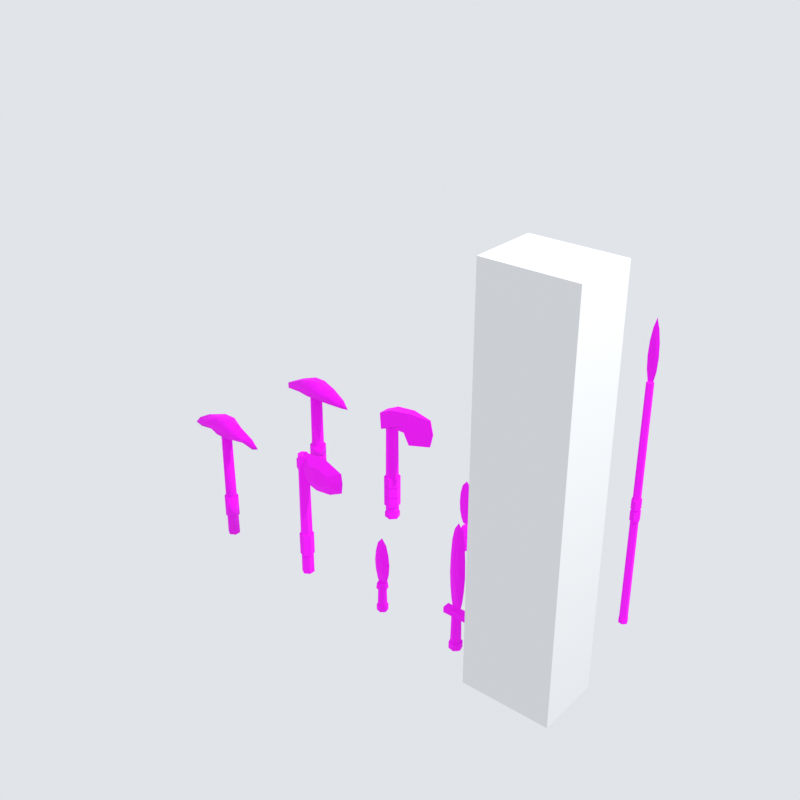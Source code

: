 # Source: weapons_reauthor.blend  (saved by Blender 5.1.30; exported with 4.5.12 LTS)
import bpy
from mathutils import Matrix  # noqa: F401  (used for matrix-valued properties, if any)

bpy.ops.wm.read_factory_settings(use_empty=True)
scene = bpy.context.scene
scene.name = 'Scene'

# ---- collections
col_collection = bpy.data.collections.new('Collection'); scene.collection.children.link(col_collection)
col_blockout = bpy.data.collections.new('Blockout'); scene.collection.children.link(col_blockout)
col_lowpoly = bpy.data.collections.new('LowPoly'); scene.collection.children.link(col_lowpoly)
col_export = bpy.data.collections.new('Export'); scene.collection.children.link(col_export)
col_ref = bpy.data.collections.new('Ref'); scene.collection.children.link(col_ref)

# ---- images (referenced by path relative to the original .blend; pixels are not part of the script)
import os
ASSET_DIR = os.environ.get("B2B_ASSET_DIR", "")  # directory of the original .blend (textures are referenced by path, not embedded)
HERE = os.path.dirname(os.path.abspath(__file__))  # packed textures are extracted next to this script under _unpacked/

def load_image(name, relpath, width, height, colorspace="sRGB"):
    """Load a texture the original file referenced (path relative to the .blend, or extracted next to this script)."""
    p = next((c for c in (os.path.join(HERE, relpath), os.path.join(ASSET_DIR, relpath)) if relpath and os.path.exists(c)), "")
    if p:
        img = bpy.data.images.load(p, check_existing=True)
        img.name = name
    else:  # same state as the original file: an image datablock whose file is absent (Cycles renders it pink)
        img = bpy.data.images.new(name, width, height)
        img.source = "FILE"
        img.filepath = "//" + (relpath or name)
    img.colorspace_settings.name = colorspace
    return img
img_weapon_palette_png = load_image('weapon_palette.png', 'weapon_palette.png', 1024, 1024, 'sRGB')

# ---- materials (node trees are filled in below, after node groups)
mat_weaponpalette = bpy.data.materials.new('WeaponPalette')

# ---- material node trees
mat_weaponpalette.use_nodes = True; mat_weaponpalette.node_tree.nodes.clear()
_N = mat_weaponpalette.node_tree.nodes; _L = mat_weaponpalette.node_tree.links
n0 = _N.new('ShaderNodeBsdfPrincipled'); n0.name = 'Principled BSDF'; n0.location = (-200, 100)
n0.inputs[2].default_value = 1.0
n1 = _N.new('ShaderNodeOutputMaterial'); n1.name = 'Material Output'; n1.location = (200, 100)
n2 = _N.new('ShaderNodeTexImage'); n2.name = 'Image Texture'; n2.location = (0, 0)
n2.image = img_weapon_palette_png
n2.interpolation = 'Closest'
_L.new(n0.outputs[0], n1.inputs[0])
_L.new(n2.outputs[0], n0.inputs[0])
n1.is_active_output = True

# ---- world
world_world = bpy.data.worlds.new('World'); scene.world = world_world
world_world.use_nodes = True; world_world.node_tree.nodes.clear()
_N = world_world.node_tree.nodes; _L = world_world.node_tree.links
n0 = _N.new('ShaderNodeOutputWorld'); n0.name = 'World Output'; n0.location = (200, 100)
n1 = _N.new('ShaderNodeBackground'); n1.name = 'Background'; n1.location = (-200, 100)
n1.inputs[0].default_value = (0.75, 0.78, 0.82, 1.0)
_L.new(n1.outputs[0], n0.inputs[0])
n0.is_active_output = True
world_world.color = (0.05088, 0.05088, 0.05088)
world_world.sun_shadow_jitter_overblur = 0.0

# ---- cameras
cam_camera = bpy.data.cameras.new('Camera')
cam_camera.clip_end = 100.0
cam_camera.ortho_scale = 7.314

# ---- lights
light_light = bpy.data.lights.new('Light', 'POINT')
light_light.energy = 1000.0
light_light.shadow_soft_size = 0.1

# ---- meshes
me_wpn_pickaxe_stone_01 = bpy.data.meshes.new('wpn_pickaxe_stone_01')
me_wpn_pickaxe_stone_01.from_pydata([(0.0, 0.0294, -0.155), (0.0, 0.0252, 0.465), (0.02546, 0.0147, -0.155), (0.02182, 0.0126, 0.465), (0.02546, -0.0147, -0.155), (0.02182, -0.0126, 0.465), (0.0, -0.0294, -0.155), (0.0, -0.0252, 0.465), (-0.02546, -0.0147, -0.155), (-0.02182, -0.0126, 0.465), (-0.02546, 0.0147, -0.155), (-0.02182, 0.0126, 0.465), (-0.009723, 0.03143, -0.055), (-0.009723, 0.03143, 0.055), (0.02236, 0.02414, -0.055), (0.02236, 0.02414, 0.055), (0.03208, -0.007295, -0.055), (0.03208, -0.007295, 0.055), (0.009723, -0.03143, -0.055), (0.009723, -0.03143, 0.055), (-0.02236, -0.02414, -0.055), (-0.02236, -0.02414, 0.055), (-0.03208, 0.007295, -0.055), (-0.03208, 0.007295, 0.055), (-0.21, 0.0, 0.38), (-0.1708, -0.008582, 0.3984), (-0.1725, -0.001512, 0.3713), (-0.1701, 0.01587, 0.396), (-0.1748, -0.00364, 0.4186), (-0.1082, -0.02855, 0.4181), (-0.1004, 5.568e-05, 0.3784), (-0.1062, 0.02433, 0.4133), (-0.1086, -0.0007261, 0.4548), (-0.03, -0.03, 0.47), (-0.03, -0.03, 0.386), (-0.03, 0.03, 0.386), (-0.03, 0.03, 0.47), (0.21, 0.0, 0.38), (0.1746, -0.0112, 0.3992), (0.175, -0.003101, 0.3682), (0.1704, 0.01117, 0.3939), (0.1776, -0.0007899, 0.4195), (0.0995, -0.02818, 0.414), (0.1106, -0.002168, 0.3799), (0.1049, 0.02362, 0.4138), (0.1053, 0.003405, 0.4522), (0.03, -0.03, 0.47), (0.03, -0.03, 0.386), (0.03, 0.03, 0.386), (0.03, 0.03, 0.47)], [], [(0, 1, 3, 2), (2, 3, 5, 4), (12, 13, 15, 14), (4, 5, 7, 6), (6, 7, 9, 8), (3, 1, 11, 9, 7, 5), (8, 9, 11, 10), (16, 17, 19, 18), (14, 15, 17, 16), (10, 11, 1, 0), (0, 2, 4, 6, 8, 10), (18, 19, 21, 20), (17, 15, 13, 23, 21, 19), (20, 21, 23, 22), (22, 23, 13, 12), (18, 20, 22, 12, 14, 16), (30, 29, 25, 26), (33, 36, 32, 29), (35, 34, 30, 31), (29, 32, 28, 25), (47, 46, 33, 34), (49, 48, 35, 36), (46, 49, 36, 33), (48, 47, 34, 35), (26, 25, 24), (27, 26, 24), (28, 27, 24), (25, 28, 24), (39, 37, 38), (40, 37, 39), (41, 37, 40), (38, 37, 41), (42, 38, 41, 45), (44, 40, 39, 43), (45, 41, 40, 44), (43, 39, 38, 42), (46, 42, 45, 49), (48, 44, 43, 47), (49, 45, 44, 48), (47, 43, 42, 46), (31, 30, 26, 27), (34, 33, 29, 30), (36, 35, 31, 32), (32, 31, 27, 28)])
me_wpn_pickaxe_stone_01.polygons.foreach_set('use_smooth', [True] * 44)
_k = set([(0, 1), (0, 2), (0, 10), (1, 3), (1, 11), (2, 3), (2, 4), (3, 5), (4, 5), (4, 6), (5, 7), (6, 7), (6, 8), (7, 9), (8, 9), (8, 10), (9, 11), (10, 11), (12, 13), (12, 14), (12, 22), (13, 15), (13, 23), (14, 15), (14, 16), (15, 17), (16, 17), (16, 18), (17, 19), (18, 19), (18, 20), (19, 21), (20, 21), (20, 22), (21, 23), (22, 23), (24, 25), (24, 26), (24, 27), (24, 28), (25, 26), (25, 28), (25, 29), (26, 27), (26, 30), (27, 28), (27, 31), (28, 32), (29, 30), (29, 32), (29, 33), (30, 31), (30, 34), (31, 32), (31, 35), (32, 36), (33, 34), (33, 36), (33, 46), (34, 35), (34, 47), (35, 36), (35, 48), (36, 49), (37, 38), (37, 39), (37, 40), (37, 41), (38, 39), (38, 41), (38, 42), (39, 40), (39, 43), (40, 41), (40, 44), (41, 45), (42, 43), (42, 45), (42, 46), (43, 44), (43, 47), (44, 45), (44, 48), (45, 49), (46, 47), (46, 49), (47, 48), (48, 49)])
me_wpn_pickaxe_stone_01.attributes.new('sharp_edge', 'BOOLEAN', 'EDGE').data.foreach_set('value', [ (min(e.vertices), max(e.vertices)) in _k for e in me_wpn_pickaxe_stone_01.edges])
_uv = me_wpn_pickaxe_stone_01.uv_layers.new(name='UVMap')
_uv.uv.foreach_set('vector', [0.0352, 0.0352, 0.0352, 0.0352, 0.0352, 0.0352, 0.0352, 0.0352, 0.0352, 0.0352, 0.0352, 0.0352, 0.0352, 0.0352, 0.0352, 0.0352, 0.1602, 0.0352, 0.1602, 0.0352, 0.1602, 0.0352, 0.1602, 0.0352, 0.0352, 0.0352, 0.0352, 0.0352, 0.0352, 0.0352, 0.0352, 0.0352, 0.0352, 0.0352, 0.0352, 0.0352, 0.0352, 0.0352, 0.0352, 0.0352, 0.0352, 0.0352, 0.0352, 0.0352, 0.0352, 0.0352, 0.0352, 0.0352, 0.0352, 0.0352, 0.0352, 0.0352, 0.0352, 0.0352, 0.0352, 0.0352, 0.0352, 0.0352, 0.0352, 0.0352, 0.1602, 0.0352, 0.1602, 0.0352, 0.1602, 0.0352, 0.1602, 0.0352, 0.1602, 0.0352, 0.1602, 0.0352, 0.1602, 0.0352, 0.1602, 0.0352, 0.0352, 0.0352, 0.0352, 0.0352, 0.0352, 0.0352, 0.0352, 0.0352, 0.0352, 0.0352, 0.0352, 0.0352, 0.0352, 0.0352, 0.0352, 0.0352, 0.0352, 0.0352, 0.0352, 0.0352, 0.1602, 0.0352, 0.1602, 0.0352, 0.1602, 0.0352, 0.1602, 0.0352, 0.1602, 0.0352, 0.1602, 0.0352, 0.1602, 0.0352, 0.1602, 0.0352, 0.1602, 0.0352, 0.1602, 0.0352, 0.1602, 0.0352, 0.1602, 0.0352, 0.1602, 0.0352, 0.1602, 0.0352, 0.1602, 0.0352, 0.1602, 0.0352, 0.1602, 0.0352, 0.1602, 0.0352, 0.1602, 0.0352, 0.1602, 0.0352, 0.1602, 0.0352, 0.1602, 0.0352, 0.1602, 0.0352, 0.1602, 0.0352, 0.91, 0.04, 0.91, 0.04, 0.91, 0.04, 0.91, 0.04, 0.79, 0.04, 0.79, 0.04, 0.79, 0.04, 0.79, 0.04, 0.91, 0.04, 0.91, 0.04, 0.91, 0.04, 0.91, 0.04, 0.79, 0.04, 0.79, 0.04, 0.79, 0.04, 0.79, 0.04, 0.79, 0.04, 0.79, 0.04, 0.79, 0.04, 0.79, 0.04, 0.79, 0.04, 0.79, 0.04, 0.79, 0.04, 0.79, 0.04, 0.79, 0.04, 0.79, 0.04, 0.79, 0.04, 0.79, 0.04, 0.91, 0.04, 0.91, 0.04, 0.91, 0.04, 0.91, 0.04, 0.54, 0.04, 0.54, 0.04, 0.54, 0.04, 0.54, 0.04, 0.54, 0.04, 0.54, 0.04, 0.54, 0.04, 0.54, 0.04, 0.54, 0.04, 0.54, 0.04, 0.54, 0.04, 0.54, 0.04, 0.54, 0.04, 0.54, 0.04, 0.54, 0.04, 0.54, 0.04, 0.54, 0.04, 0.54, 0.04, 0.54, 0.04, 0.54, 0.04, 0.54, 0.04, 0.54, 0.04, 0.54, 0.04, 0.54, 0.04, 0.79, 0.04, 0.79, 0.04, 0.79, 0.04, 0.79, 0.04, 0.91, 0.04, 0.91, 0.04, 0.91, 0.04, 0.91, 0.04, 0.79, 0.04, 0.79, 0.04, 0.79, 0.04, 0.79, 0.04, 0.91, 0.04, 0.91, 0.04, 0.91, 0.04, 0.91, 0.04, 0.79, 0.04, 0.79, 0.04, 0.79, 0.04, 0.79, 0.04, 0.91, 0.04, 0.91, 0.04, 0.91, 0.04, 0.91, 0.04, 0.79, 0.04, 0.79, 0.04, 0.79, 0.04, 0.79, 0.04, 0.79, 0.04, 0.79, 0.04, 0.79, 0.04, 0.79, 0.04, 0.91, 0.04, 0.91, 0.04, 0.91, 0.04, 0.91, 0.04, 0.79, 0.04, 0.79, 0.04, 0.79, 0.04, 0.79, 0.04, 0.79, 0.04, 0.79, 0.04, 0.79, 0.04, 0.79, 0.04, 0.79, 0.04, 0.79, 0.04, 0.79, 0.04, 0.79, 0.04])
me_wpn_pickaxe_stone_01.materials.append(mat_weaponpalette)
me_wpn_pickaxe_stone_01.update()
me_wpn_pickaxe_iron_01 = bpy.data.meshes.new('wpn_pickaxe_iron_01')
me_wpn_pickaxe_iron_01.from_pydata([(-0.194, -0.0025, 0.371), (-0.194, -0.0025, 0.341), (0.0, 0.034, -0.15), (0.0, 0.03, 0.43), (0.02944, 0.017, -0.15), (0.02598, 0.015, 0.43), (0.02944, -0.017, -0.15), (0.02598, -0.015, 0.43), (0.0, -0.034, -0.15), (0.0, -0.03, 0.43), (-0.02944, -0.017, -0.15), (-0.02598, -0.015, 0.43), (-0.02944, 0.017, -0.15), (-0.02598, 0.015, 0.43), (-0.01212, 0.03917, -0.081), (-0.01212, 0.03917, -0.029), (0.02786, 0.03008, -0.081), (0.02786, 0.03008, -0.029), (0.03998, -0.009091, -0.081), (0.03998, -0.009091, -0.029), (0.01212, -0.03917, -0.081), (0.01212, -0.03917, -0.029), (-0.02786, -0.03008, -0.081), (-0.02786, -0.03008, -0.029), (-0.03998, 0.009091, -0.081), (-0.03998, 0.009091, -0.029), (-0.01212, 0.03917, -0.026), (-0.01212, 0.03917, 0.026), (0.02786, 0.03008, -0.026), (0.02786, 0.03008, 0.026), (0.03998, -0.009091, -0.026), (0.03998, -0.009091, 0.026), (0.01212, -0.03917, -0.026), (0.01212, -0.03917, 0.026), (-0.02786, -0.03008, -0.026), (-0.02786, -0.03008, 0.026), (-0.03998, 0.009091, -0.026), (-0.03998, 0.009091, 0.026), (-0.01212, 0.03917, 0.029), (-0.01212, 0.03917, 0.081), (0.02786, 0.03008, 0.029), (0.02786, 0.03008, 0.081), (0.03998, -0.009091, 0.029), (0.03998, -0.009091, 0.081), (0.01212, -0.03917, 0.029), (0.01212, -0.03917, 0.081), (-0.02786, -0.03008, 0.029), (-0.02786, -0.03008, 0.081), (-0.03998, 0.009091, 0.029), (-0.03998, 0.009091, 0.081), (-0.01123, 0.0363, -0.15), (-0.01123, 0.0363, -0.122), (0.02582, 0.02788, -0.15), (0.02582, 0.02788, -0.122), (0.03705, -0.008426, -0.15), (0.03705, -0.008426, -0.122), (0.01123, -0.0363, -0.15), (0.01123, -0.0363, -0.122), (-0.02582, -0.02788, -0.15), (-0.02582, -0.02788, -0.122), (-0.03705, 0.008426, -0.15), (-0.03705, 0.008426, -0.122), (-0.194, 0.0025, 0.341), (-0.194, 0.0025, 0.371), (-0.16, -0.011, 0.388), (-0.16, -0.011, 0.348), (-0.16, 0.011, 0.348), (-0.16, 0.011, 0.388), (-0.1, -0.021, 0.416), (-0.1, -0.021, 0.356), (-0.1, 0.021, 0.356), (-0.1, 0.021, 0.416), (0.215, 0.0, 0.348), (0.18, -0.01, 0.384), (0.18, -0.01, 0.348), (0.18, 0.01, 0.348), (0.18, 0.01, 0.384), (0.105, -0.022, 0.42), (0.105, -0.022, 0.352), (0.105, 0.022, 0.352), (0.105, 0.022, 0.42), (-0.03, -0.034, 0.438), (-0.03, -0.034, 0.358), (-0.03, 0.034, 0.358), (-0.03, 0.034, 0.438), (0.03, -0.034, 0.438), (0.03, -0.034, 0.358), (0.03, 0.034, 0.358), (0.03, 0.034, 0.438)], [], [(80, 76, 75, 79), (64, 67, 63, 0), (2, 3, 5, 4), (54, 55, 57, 56), (69, 68, 64, 65), (4, 5, 7, 6), (26, 27, 29, 28), (14, 15, 17, 16), (6, 7, 9, 8), (38, 39, 41, 40), (52, 53, 55, 54), (8, 9, 11, 10), (5, 3, 13, 11, 9, 7), (50, 51, 53, 52), (10, 11, 13, 12), (18, 19, 21, 20), (16, 17, 19, 18), (12, 13, 3, 2), (2, 4, 6, 8, 10, 12), (20, 21, 23, 22), (19, 17, 15, 25, 23, 21), (65, 64, 0, 1), (22, 23, 25, 24), (30, 31, 33, 32), (28, 29, 31, 30), (24, 25, 15, 14), (20, 22, 24, 14, 16, 18), (32, 33, 35, 34), (29, 27, 37, 35, 33, 31), (87, 79, 78, 86), (34, 35, 37, 36), (42, 43, 45, 44), (40, 41, 43, 42), (36, 37, 27, 26), (30, 32, 34, 36, 26, 28), (44, 45, 47, 46), (83, 82, 69, 70), (40, 42, 44, 46, 48, 38), (46, 47, 49, 48), (74, 72, 73), (77, 73, 76, 80), (48, 49, 39, 38), (45, 43, 41, 39, 49, 47), (56, 57, 59, 58), (88, 87, 83, 84), (54, 56, 58, 60, 50, 52), (58, 59, 61, 60), (81, 84, 71, 68), (86, 85, 81, 82), (60, 61, 51, 50), (57, 55, 53, 51, 61, 59), (66, 65, 1, 62), (68, 71, 67, 64), (71, 70, 66, 67), (73, 72, 76), (75, 72, 74), (79, 75, 74, 78), (85, 77, 80, 88), (88, 80, 79, 87), (63, 62, 1, 0), (70, 69, 65, 66), (67, 66, 62, 63), (82, 81, 68, 69), (84, 83, 70, 71), (76, 72, 75), (78, 74, 73, 77), (86, 78, 77, 85), (85, 88, 84, 81), (87, 86, 82, 83)])
me_wpn_pickaxe_iron_01.polygons.foreach_set('use_smooth', [True] * 69)
_k = set([(0, 1), (0, 63), (0, 64), (1, 62), (1, 65), (2, 3), (2, 4), (2, 12), (3, 5), (3, 13), (4, 5), (4, 6), (5, 7), (6, 7), (6, 8), (7, 9), (8, 9), (8, 10), (9, 11), (10, 11), (10, 12), (11, 13), (12, 13), (14, 15), (14, 16), (14, 24), (15, 17), (15, 25), (16, 17), (16, 18), (17, 19), (18, 19), (18, 20), (19, 21), (20, 21), (20, 22), (21, 23), (22, 23), (22, 24), (23, 25), (24, 25), (26, 27), (26, 28), (26, 36), (27, 29), (27, 37), (28, 29), (28, 30), (29, 31), (30, 31), (30, 32), (31, 33), (32, 33), (32, 34), (33, 35), (34, 35), (34, 36), (35, 37), (36, 37), (38, 39), (38, 40), (38, 48), (39, 41), (39, 49), (40, 41), (40, 42), (41, 43), (42, 43), (42, 44), (43, 45), (44, 45), (44, 46), (45, 47), (46, 47), (46, 48), (47, 49), (48, 49), (50, 51), (50, 52), (50, 60), (51, 53), (51, 61), (52, 53), (52, 54), (53, 55), (54, 55), (54, 56), (55, 57), (56, 57), (56, 58), (57, 59), (58, 59), (58, 60), (59, 61), (60, 61), (62, 63), (62, 66), (63, 67), (64, 65), (64, 67), (64, 68), (65, 66), (65, 69), (66, 67), (66, 70), (67, 71), (68, 69), (68, 71), (68, 81), (69, 70), (69, 82), (70, 71), (70, 83), (71, 84), (72, 73), (72, 74), (72, 75), (72, 76), (73, 74), (73, 76), (73, 77), (74, 75), (74, 78), (75, 76), (75, 79), (76, 80), (77, 78), (77, 80), (77, 85), (78, 79), (78, 86), (79, 80), (79, 87), (80, 88), (81, 82), (81, 84), (81, 85), (82, 83), (82, 86), (83, 84), (83, 87), (84, 88), (85, 86), (85, 88), (86, 87), (87, 88)])
me_wpn_pickaxe_iron_01.attributes.new('sharp_edge', 'BOOLEAN', 'EDGE').data.foreach_set('value', [ (min(e.vertices), max(e.vertices)) in _k for e in me_wpn_pickaxe_iron_01.edges])
_uv = me_wpn_pickaxe_iron_01.uv_layers.new(name='UVMap')
_uv.uv.foreach_set('vector', [0.41, 0.04, 0.41, 0.04, 0.41, 0.04, 0.41, 0.04, 0.54, 0.04, 0.54, 0.04, 0.54, 0.04, 0.54, 0.04, 0.4102, 0.0352, 0.4102, 0.0352, 0.4102, 0.0352, 0.4102, 0.0352, 0.1875, 0.1406, 0.1875, 0.1406, 0.1875, 0.1406, 0.1875, 0.1406, 0.41, 0.04, 0.41, 0.04, 0.41, 0.04, 0.41, 0.04, 0.4102, 0.0352, 0.4102, 0.0352, 0.4102, 0.0352, 0.4102, 0.0352, 0.1602, 0.0352, 0.1602, 0.0352, 0.1602, 0.0352, 0.1602, 0.0352, 0.1602, 0.0352, 0.1602, 0.0352, 0.1602, 0.0352, 0.1602, 0.0352, 0.4102, 0.0352, 0.4102, 0.0352, 0.4102, 0.0352, 0.4102, 0.0352, 0.1602, 0.0352, 0.1602, 0.0352, 0.1602, 0.0352, 0.1602, 0.0352, 0.1875, 0.1406, 0.1875, 0.1406, 0.1875, 0.1406, 0.1875, 0.1406, 0.4102, 0.0352, 0.4102, 0.0352, 0.4102, 0.0352, 0.4102, 0.0352, 0.4102, 0.0352, 0.4102, 0.0352, 0.4102, 0.0352, 0.4102, 0.0352, 0.4102, 0.0352, 0.4102, 0.0352, 0.1875, 0.1406, 0.1875, 0.1406, 0.1875, 0.1406, 0.1875, 0.1406, 0.4102, 0.0352, 0.4102, 0.0352, 0.4102, 0.0352, 0.4102, 0.0352, 0.1602, 0.0352, 0.1602, 0.0352, 0.1602, 0.0352, 0.1602, 0.0352, 0.1602, 0.0352, 0.1602, 0.0352, 0.1602, 0.0352, 0.1602, 0.0352, 0.4102, 0.0352, 0.4102, 0.0352, 0.4102, 0.0352, 0.4102, 0.0352, 0.4102, 0.0352, 0.4102, 0.0352, 0.4102, 0.0352, 0.4102, 0.0352, 0.4102, 0.0352, 0.4102, 0.0352, 0.1602, 0.0352, 0.1602, 0.0352, 0.1602, 0.0352, 0.1602, 0.0352, 0.1602, 0.0352, 0.1602, 0.0352, 0.1602, 0.0352, 0.1602, 0.0352, 0.1602, 0.0352, 0.1602, 0.0352, 0.54, 0.04, 0.54, 0.04, 0.54, 0.04, 0.54, 0.04, 0.1602, 0.0352, 0.1602, 0.0352, 0.1602, 0.0352, 0.1602, 0.0352, 0.1602, 0.0352, 0.1602, 0.0352, 0.1602, 0.0352, 0.1602, 0.0352, 0.1602, 0.0352, 0.1602, 0.0352, 0.1602, 0.0352, 0.1602, 0.0352, 0.1602, 0.0352, 0.1602, 0.0352, 0.1602, 0.0352, 0.1602, 0.0352, 0.1602, 0.0352, 0.1602, 0.0352, 0.1602, 0.0352, 0.1602, 0.0352, 0.1602, 0.0352, 0.1602, 0.0352, 0.1602, 0.0352, 0.1602, 0.0352, 0.1602, 0.0352, 0.1602, 0.0352, 0.1602, 0.0352, 0.1602, 0.0352, 0.1602, 0.0352, 0.1602, 0.0352, 0.1602, 0.0352, 0.1602, 0.0352, 0.41, 0.04, 0.41, 0.04, 0.41, 0.04, 0.41, 0.04, 0.1602, 0.0352, 0.1602, 0.0352, 0.1602, 0.0352, 0.1602, 0.0352, 0.1602, 0.0352, 0.1602, 0.0352, 0.1602, 0.0352, 0.1602, 0.0352, 0.1602, 0.0352, 0.1602, 0.0352, 0.1602, 0.0352, 0.1602, 0.0352, 0.1602, 0.0352, 0.1602, 0.0352, 0.1602, 0.0352, 0.1602, 0.0352, 0.1602, 0.0352, 0.1602, 0.0352, 0.1602, 0.0352, 0.1602, 0.0352, 0.1602, 0.0352, 0.1602, 0.0352, 0.1602, 0.0352, 0.1602, 0.0352, 0.1602, 0.0352, 0.1602, 0.0352, 0.41, 0.04, 0.41, 0.04, 0.41, 0.04, 0.41, 0.04, 0.1602, 0.0352, 0.1602, 0.0352, 0.1602, 0.0352, 0.1602, 0.0352, 0.1602, 0.0352, 0.1602, 0.0352, 0.1602, 0.0352, 0.1602, 0.0352, 0.1602, 0.0352, 0.1602, 0.0352, 0.54, 0.04, 0.54, 0.04, 0.54, 0.04, 0.41, 0.04, 0.41, 0.04, 0.41, 0.04, 0.41, 0.04, 0.1602, 0.0352, 0.1602, 0.0352, 0.1602, 0.0352, 0.1602, 0.0352, 0.1602, 0.0352, 0.1602, 0.0352, 0.1602, 0.0352, 0.1602, 0.0352, 0.1602, 0.0352, 0.1602, 0.0352, 0.1875, 0.1406, 0.1875, 0.1406, 0.1875, 0.1406, 0.1875, 0.1406, 0.41, 0.04, 0.41, 0.04, 0.41, 0.04, 0.41, 0.04, 0.1875, 0.1406, 0.1875, 0.1406, 0.1875, 0.1406, 0.1875, 0.1406, 0.1875, 0.1406, 0.1875, 0.1406, 0.1875, 0.1406, 0.1875, 0.1406, 0.1875, 0.1406, 0.1875, 0.1406, 0.41, 0.04, 0.41, 0.04, 0.41, 0.04, 0.41, 0.04, 0.41, 0.04, 0.41, 0.04, 0.41, 0.04, 0.41, 0.04, 0.1875, 0.1406, 0.1875, 0.1406, 0.1875, 0.1406, 0.1875, 0.1406, 0.1875, 0.1406, 0.1875, 0.1406, 0.1875, 0.1406, 0.1875, 0.1406, 0.1875, 0.1406, 0.1875, 0.1406, 0.54, 0.04, 0.54, 0.04, 0.54, 0.04, 0.54, 0.04, 0.41, 0.04, 0.41, 0.04, 0.41, 0.04, 0.41, 0.04, 0.41, 0.04, 0.41, 0.04, 0.41, 0.04, 0.41, 0.04, 0.54, 0.04, 0.54, 0.04, 0.54, 0.04, 0.54, 0.04, 0.54, 0.04, 0.54, 0.04, 0.41, 0.04, 0.41, 0.04, 0.41, 0.04, 0.41, 0.04, 0.41, 0.04, 0.41, 0.04, 0.41, 0.04, 0.41, 0.04, 0.41, 0.04, 0.41, 0.04, 0.41, 0.04, 0.41, 0.04, 0.54, 0.04, 0.54, 0.04, 0.54, 0.04, 0.54, 0.04, 0.41, 0.04, 0.41, 0.04, 0.41, 0.04, 0.41, 0.04, 0.54, 0.04, 0.54, 0.04, 0.54, 0.04, 0.54, 0.04, 0.41, 0.04, 0.41, 0.04, 0.41, 0.04, 0.41, 0.04, 0.41, 0.04, 0.41, 0.04, 0.41, 0.04, 0.41, 0.04, 0.54, 0.04, 0.54, 0.04, 0.54, 0.04, 0.41, 0.04, 0.41, 0.04, 0.41, 0.04, 0.41, 0.04, 0.41, 0.04, 0.41, 0.04, 0.41, 0.04, 0.41, 0.04, 0.41, 0.04, 0.41, 0.04, 0.41, 0.04, 0.41, 0.04, 0.41, 0.04, 0.41, 0.04, 0.41, 0.04, 0.41, 0.04])
me_wpn_pickaxe_iron_01.materials.append(mat_weaponpalette)
me_wpn_pickaxe_iron_01.update()
me_wpn_axe_stone_01 = bpy.data.meshes.new('wpn_axe_stone_01')
me_wpn_axe_stone_01.from_pydata([(0.2244, 0.0, 0.4474), (0.2306, 0.0, 0.399), (0.0, 0.0294, -0.155), (0.0, 0.0252, 0.465), (0.02546, 0.0147, -0.155), (0.02182, 0.0126, 0.465), (0.02546, -0.0147, -0.155), (0.02182, -0.0126, 0.465), (0.0, -0.0294, -0.155), (0.0, -0.0252, 0.465), (-0.02546, -0.0147, -0.155), (-0.02182, -0.0126, 0.465), (-0.02546, 0.0147, -0.155), (-0.02182, 0.0126, 0.465), (-0.009723, 0.03143, -0.055), (-0.009723, 0.03143, 0.055), (0.02236, 0.02414, -0.055), (0.02236, 0.02414, 0.055), (0.03208, -0.007295, -0.055), (0.03208, -0.007295, 0.055), (0.009723, -0.03143, -0.055), (0.009723, -0.03143, 0.055), (-0.02236, -0.02414, -0.055), (-0.02236, -0.02414, 0.055), (-0.03208, 0.007295, -0.055), (-0.03208, 0.007295, 0.055), (0.2244, 0.0, 0.3506), (0.154, 0.0, 0.3154), (0.0748, 0.0, 0.3066), (-0.0044, 0.0, 0.3286), (-0.044, 0.0, 0.3814), (-0.044, 0.0, 0.4254), (0.0132, 0.0, 0.4782), (0.1276, 0.0, 0.487), (0.1535, 0.02544, 0.4178), (0.1545, 0.02393, 0.3988), (0.1516, 0.0222, 0.3768), (0.1226, 0.02248, 0.3579), (0.08685, 0.02265, 0.3592), (0.0498, 0.027, 0.3677), (0.03447, 0.02715, 0.3899), (0.03073, 0.02353, 0.4129), (0.05716, 0.02363, 0.4315), (0.1134, 0.02507, 0.4359), (0.09768, 0.02728, 0.3981), (0.1557, -0.02439, 0.4194), (0.1544, -0.02619, 0.3954), (0.156, -0.02562, 0.3762), (0.1236, -0.0257, 0.3606), (0.08946, -0.02599, 0.3583), (0.05227, -0.02266, 0.367), (0.03554, -0.0221, 0.3891), (0.03124, -0.02328, 0.4098), (0.05721, -0.02707, 0.4341), (0.1123, -0.02425, 0.44), (0.09768, -0.02728, 0.3981)], [], [(30, 31, 41, 40), (27, 28, 38, 37), (2, 3, 5, 4), (1, 26, 36, 35), (34, 35, 44), (4, 5, 7, 6), (26, 27, 37, 36), (14, 15, 17, 16), (6, 7, 9, 8), (31, 32, 42, 41), (28, 29, 39, 38), (8, 9, 11, 10), (5, 3, 13, 11, 9, 7), (33, 0, 34, 43), (10, 11, 13, 12), (18, 19, 21, 20), (16, 17, 19, 18), (12, 13, 3, 2), (2, 4, 6, 8, 10, 12), (20, 21, 23, 22), (19, 17, 15, 25, 23, 21), (0, 1, 35, 34), (22, 23, 25, 24), (32, 33, 43, 42), (29, 30, 40, 39), (24, 25, 15, 14), (20, 22, 24, 14, 16, 18), (35, 36, 44), (36, 37, 44), (37, 38, 44), (38, 39, 44), (39, 40, 44), (40, 41, 44), (41, 42, 44), (42, 43, 44), (43, 34, 44), (1, 0, 45, 46), (26, 1, 46, 47), (27, 26, 47, 48), (28, 27, 48, 49), (29, 28, 49, 50), (30, 29, 50, 51), (31, 30, 51, 52), (32, 31, 52, 53), (33, 32, 53, 54), (0, 33, 54, 45), (46, 45, 55), (47, 46, 55), (48, 47, 55), (49, 48, 55), (50, 49, 55), (51, 50, 55), (52, 51, 55), (53, 52, 55), (54, 53, 55), (45, 54, 55)])
_uv = me_wpn_axe_stone_01.uv_layers.new(name='UVMap')
_uv.uv.foreach_set('vector', [0.7852, 0.0352, 0.7852, 0.0352, 0.7852, 0.0352, 0.7852, 0.0352, 0.9102, 0.0352, 0.9102, 0.0352, 0.9102, 0.0352, 0.9102, 0.0352, 0.0352, 0.0352, 0.0352, 0.0352, 0.0352, 0.0352, 0.0352, 0.0352, 0.5352, 0.0352, 0.5352, 0.0352, 0.5352, 0.0352, 0.5352, 0.0352, 0.7852, 0.0352, 0.7852, 0.0352, 0.7852, 0.0352, 0.0352, 0.0352, 0.0352, 0.0352, 0.0352, 0.0352, 0.0352, 0.0352, 0.5352, 0.0352, 0.5352, 0.0352, 0.5352, 0.0352, 0.5352, 0.0352, 0.1602, 0.0352, 0.1602, 0.0352, 0.1602, 0.0352, 0.1602, 0.0352, 0.0352, 0.0352, 0.0352, 0.0352, 0.0352, 0.0352, 0.0352, 0.0352, 0.7852, 0.0352, 0.7852, 0.0352, 0.7852, 0.0352, 0.7852, 0.0352, 0.7852, 0.0352, 0.7852, 0.0352, 0.7852, 0.0352, 0.7852, 0.0352, 0.0352, 0.0352, 0.0352, 0.0352, 0.0352, 0.0352, 0.0352, 0.0352, 0.0352, 0.0352, 0.0352, 0.0352, 0.0352, 0.0352, 0.0352, 0.0352, 0.0352, 0.0352, 0.0352, 0.0352, 0.7852, 0.0352, 0.7852, 0.0352, 0.7852, 0.0352, 0.7852, 0.0352, 0.0352, 0.0352, 0.0352, 0.0352, 0.0352, 0.0352, 0.0352, 0.0352, 0.1602, 0.0352, 0.1602, 0.0352, 0.1602, 0.0352, 0.1602, 0.0352, 0.1602, 0.0352, 0.1602, 0.0352, 0.1602, 0.0352, 0.1602, 0.0352, 0.0352, 0.0352, 0.0352, 0.0352, 0.0352, 0.0352, 0.0352, 0.0352, 0.0352, 0.0352, 0.0352, 0.0352, 0.0352, 0.0352, 0.0352, 0.0352, 0.0352, 0.0352, 0.0352, 0.0352, 0.1602, 0.0352, 0.1602, 0.0352, 0.1602, 0.0352, 0.1602, 0.0352, 0.1602, 0.0352, 0.1602, 0.0352, 0.1602, 0.0352, 0.1602, 0.0352, 0.1602, 0.0352, 0.1602, 0.0352, 0.5352, 0.0352, 0.5352, 0.0352, 0.5352, 0.0352, 0.5352, 0.0352, 0.1602, 0.0352, 0.1602, 0.0352, 0.1602, 0.0352, 0.1602, 0.0352, 0.7852, 0.0352, 0.7852, 0.0352, 0.7852, 0.0352, 0.7852, 0.0352, 0.7852, 0.0352, 0.7852, 0.0352, 0.7852, 0.0352, 0.7852, 0.0352, 0.1602, 0.0352, 0.1602, 0.0352, 0.1602, 0.0352, 0.1602, 0.0352, 0.1602, 0.0352, 0.1602, 0.0352, 0.1602, 0.0352, 0.1602, 0.0352, 0.1602, 0.0352, 0.1602, 0.0352, 0.7852, 0.0352, 0.7852, 0.0352, 0.7852, 0.0352, 0.7852, 0.0352, 0.7852, 0.0352, 0.7852, 0.0352, 0.7852, 0.0352, 0.7852, 0.0352, 0.7852, 0.0352, 0.7852, 0.0352, 0.7852, 0.0352, 0.7852, 0.0352, 0.7852, 0.0352, 0.7852, 0.0352, 0.7852, 0.0352, 0.7852, 0.0352, 0.7852, 0.0352, 0.7852, 0.0352, 0.7852, 0.0352, 0.7852, 0.0352, 0.7852, 0.0352, 0.7852, 0.0352, 0.7852, 0.0352, 0.7852, 0.0352, 0.7852, 0.0352, 0.7852, 0.0352, 0.7852, 0.0352, 0.5352, 0.0352, 0.5352, 0.0352, 0.5352, 0.0352, 0.5352, 0.0352, 0.5352, 0.0352, 0.5352, 0.0352, 0.5352, 0.0352, 0.5352, 0.0352, 0.5352, 0.0352, 0.5352, 0.0352, 0.5352, 0.0352, 0.5352, 0.0352, 0.9102, 0.0352, 0.9102, 0.0352, 0.9102, 0.0352, 0.9102, 0.0352, 0.7852, 0.0352, 0.7852, 0.0352, 0.7852, 0.0352, 0.7852, 0.0352, 0.7852, 0.0352, 0.7852, 0.0352, 0.7852, 0.0352, 0.7852, 0.0352, 0.7852, 0.0352, 0.7852, 0.0352, 0.7852, 0.0352, 0.7852, 0.0352, 0.7852, 0.0352, 0.7852, 0.0352, 0.7852, 0.0352, 0.7852, 0.0352, 0.7852, 0.0352, 0.7852, 0.0352, 0.7852, 0.0352, 0.7852, 0.0352, 0.7852, 0.0352, 0.7852, 0.0352, 0.7852, 0.0352, 0.7852, 0.0352, 0.7852, 0.0352, 0.7852, 0.0352, 0.7852, 0.0352, 0.7852, 0.0352, 0.7852, 0.0352, 0.7852, 0.0352, 0.7852, 0.0352, 0.7852, 0.0352, 0.7852, 0.0352, 0.7852, 0.0352, 0.7852, 0.0352, 0.7852, 0.0352, 0.7852, 0.0352, 0.7852, 0.0352, 0.7852, 0.0352, 0.7852, 0.0352, 0.7852, 0.0352, 0.7852, 0.0352, 0.7852, 0.0352, 0.7852, 0.0352, 0.7852, 0.0352, 0.7852, 0.0352, 0.7852, 0.0352, 0.7852, 0.0352, 0.7852, 0.0352, 0.7852, 0.0352, 0.7852, 0.0352, 0.7852, 0.0352, 0.7852, 0.0352, 0.7852, 0.0352])
me_wpn_axe_stone_01.materials.append(mat_weaponpalette)
me_wpn_axe_stone_01.update()
me_wpn_knife_stone_01 = bpy.data.meshes.new('wpn_knife_stone_01')
me_wpn_knife_stone_01.from_pydata([(0.0234, 0.0, 0.28), (0.0, 0.0, 0.31), (0.0, 0.022, -0.065), (0.0, 0.019, 0.065), (0.01905, 0.011, -0.065), (0.01645, 0.0095, 0.065), (0.01905, -0.011, -0.065), (0.01645, -0.0095, 0.065), (0.0, -0.022, -0.065), (0.0, -0.019, 0.065), (-0.01905, -0.011, -0.065), (-0.01645, -0.0095, 0.065), (-0.01905, 0.011, -0.065), (-0.01645, 0.0095, 0.065), (-0.007684, 0.02484, -0.062), (-0.007684, 0.02484, -0.032), (0.01767, 0.01907, -0.062), (0.01767, 0.01907, -0.032), (0.02535, -0.005765, -0.062), (0.02535, -0.005765, -0.032), (0.007684, -0.02484, -0.062), (0.007684, -0.02484, -0.032), (-0.01767, -0.01907, -0.062), (-0.01767, -0.01907, -0.032), (-0.02535, 0.005765, -0.062), (-0.02535, 0.005765, -0.032), (-0.007979, 0.02579, 0.053), (-0.007092, 0.02293, 0.081), (0.01835, 0.01981, 0.053), (0.01631, 0.01761, 0.081), (0.02633, -0.005987, 0.053), (0.0234, -0.005322, 0.081), (0.007979, -0.02579, 0.053), (0.007092, -0.02293, 0.081), (-0.01835, -0.01981, 0.053), (-0.01631, -0.01761, 0.081), (-0.02633, 0.005987, 0.053), (-0.0234, 0.005322, 0.081), (0.0351, 0.0, 0.235), (0.04056, 0.0, 0.185), (0.03744, 0.0, 0.14), (0.02808, 0.0, 0.1), (0.02, 0.0, 0.077), (-0.02, 0.0, 0.077), (-0.02808, 0.0, 0.1), (-0.03744, 0.0, 0.14), (-0.04056, 0.0, 0.185), (-0.0351, 0.0, 0.235), (-0.0234, 0.0, 0.28), (-0.0002229, 0.0177, 0.2417), (0.009667, 0.01635, 0.2278), (0.01327, 0.01652, 0.2076), (0.01841, 0.01521, 0.1818), (0.01381, 0.01677, 0.1672), (0.00965, 0.01786, 0.1506), (0.007272, 0.01463, 0.1373), (-0.008822, 0.01424, 0.1366), (-0.01324, 0.01412, 0.1447), (-0.01589, 0.01737, 0.1643), (-0.01695, 0.016, 0.1861), (-0.01398, 0.01511, 0.2072), (-0.007499, 0.01736, 0.2317), (0.0, 0.018, 0.185), (0.0009725, -0.01708, 0.2398), (0.008841, -0.01493, 0.2243), (0.01428, -0.01645, 0.2103), (0.01918, -0.018, 0.1878), (0.01437, -0.01612, 0.168), (0.01404, -0.01771, 0.1459), (0.007158, -0.01692, 0.1386), (-0.008484, -0.01414, 0.1351), (-0.01059, -0.01701, 0.1437), (-0.01759, -0.01481, 0.1612), (-0.01854, -0.01621, 0.1855), (-0.01619, -0.01748, 0.2094), (-0.009155, -0.01632, 0.2247), (0.0, -0.018, 0.185)], [], [(43, 44, 57, 56), (46, 47, 60, 59), (2, 3, 5, 4), (40, 41, 54, 53), (0, 38, 51, 50), (4, 5, 7, 6), (26, 27, 29, 28), (14, 15, 17, 16), (6, 7, 9, 8), (38, 39, 52, 51), (39, 40, 53, 52), (8, 9, 11, 10), (5, 3, 13, 11, 9, 7), (42, 43, 56, 55), (10, 11, 13, 12), (18, 19, 21, 20), (16, 17, 19, 18), (12, 13, 3, 2), (2, 4, 6, 8, 10, 12), (20, 21, 23, 22), (19, 17, 15, 25, 23, 21), (45, 46, 59, 58), (22, 23, 25, 24), (30, 31, 33, 32), (28, 29, 31, 30), (24, 25, 15, 14), (20, 22, 24, 14, 16, 18), (32, 33, 35, 34), (29, 27, 37, 35, 33, 31), (1, 0, 50, 49), (34, 35, 37, 36), (44, 45, 58, 57), (41, 42, 55, 54), (36, 37, 27, 26), (30, 32, 34, 36, 26, 28), (47, 48, 61, 60), (48, 1, 49, 61), (49, 50, 62), (50, 51, 62), (51, 52, 62), (52, 53, 62), (53, 54, 62), (54, 55, 62), (55, 56, 62), (56, 57, 62), (57, 58, 62), (58, 59, 62), (59, 60, 62), (60, 61, 62), (61, 49, 62), (0, 1, 63, 64), (38, 0, 64, 65), (39, 38, 65, 66), (40, 39, 66, 67), (41, 40, 67, 68), (42, 41, 68, 69), (43, 42, 69, 70), (44, 43, 70, 71), (45, 44, 71, 72), (46, 45, 72, 73), (47, 46, 73, 74), (48, 47, 74, 75), (1, 48, 75, 63), (64, 63, 76), (65, 64, 76), (66, 65, 76), (67, 66, 76), (68, 67, 76), (69, 68, 76), (70, 69, 76), (71, 70, 76), (72, 71, 76), (73, 72, 76), (74, 73, 76), (75, 74, 76), (63, 75, 76)])
_uv = me_wpn_knife_stone_01.uv_layers.new(name='UVMap')
_uv.uv.foreach_set('vector', [0.7852, 0.0352, 0.7852, 0.0352, 0.7852, 0.0352, 0.7852, 0.0352, 0.5352, 0.0352, 0.5352, 0.0352, 0.5352, 0.0352, 0.5352, 0.0352, 0.0352, 0.0352, 0.0352, 0.0352, 0.0352, 0.0352, 0.0352, 0.0352, 0.7852, 0.0352, 0.7852, 0.0352, 0.7852, 0.0352, 0.7852, 0.0352, 0.7852, 0.0352, 0.7852, 0.0352, 0.7852, 0.0352, 0.7852, 0.0352, 0.0352, 0.0352, 0.0352, 0.0352, 0.0352, 0.0352, 0.0352, 0.0352, 0.1602, 0.0352, 0.1602, 0.0352, 0.1602, 0.0352, 0.1602, 0.0352, 0.1602, 0.0352, 0.1602, 0.0352, 0.1602, 0.0352, 0.1602, 0.0352, 0.0352, 0.0352, 0.0352, 0.0352, 0.0352, 0.0352, 0.0352, 0.0352, 0.5352, 0.0352, 0.5352, 0.0352, 0.5352, 0.0352, 0.5352, 0.0352, 0.5352, 0.0352, 0.5352, 0.0352, 0.5352, 0.0352, 0.5352, 0.0352, 0.0352, 0.0352, 0.0352, 0.0352, 0.0352, 0.0352, 0.0352, 0.0352, 0.0352, 0.0352, 0.0352, 0.0352, 0.0352, 0.0352, 0.0352, 0.0352, 0.0352, 0.0352, 0.0352, 0.0352, 0.7852, 0.0352, 0.7852, 0.0352, 0.7852, 0.0352, 0.7852, 0.0352, 0.0352, 0.0352, 0.0352, 0.0352, 0.0352, 0.0352, 0.0352, 0.0352, 0.1602, 0.0352, 0.1602, 0.0352, 0.1602, 0.0352, 0.1602, 0.0352, 0.1602, 0.0352, 0.1602, 0.0352, 0.1602, 0.0352, 0.1602, 0.0352, 0.0352, 0.0352, 0.0352, 0.0352, 0.0352, 0.0352, 0.0352, 0.0352, 0.0352, 0.0352, 0.0352, 0.0352, 0.0352, 0.0352, 0.0352, 0.0352, 0.0352, 0.0352, 0.0352, 0.0352, 0.1602, 0.0352, 0.1602, 0.0352, 0.1602, 0.0352, 0.1602, 0.0352, 0.1602, 0.0352, 0.1602, 0.0352, 0.1602, 0.0352, 0.1602, 0.0352, 0.1602, 0.0352, 0.1602, 0.0352, 0.5352, 0.0352, 0.5352, 0.0352, 0.5352, 0.0352, 0.5352, 0.0352, 0.1602, 0.0352, 0.1602, 0.0352, 0.1602, 0.0352, 0.1602, 0.0352, 0.1602, 0.0352, 0.1602, 0.0352, 0.1602, 0.0352, 0.1602, 0.0352, 0.1602, 0.0352, 0.1602, 0.0352, 0.1602, 0.0352, 0.1602, 0.0352, 0.1602, 0.0352, 0.1602, 0.0352, 0.1602, 0.0352, 0.1602, 0.0352, 0.1602, 0.0352, 0.1602, 0.0352, 0.1602, 0.0352, 0.1602, 0.0352, 0.1602, 0.0352, 0.1602, 0.0352, 0.1602, 0.0352, 0.1602, 0.0352, 0.1602, 0.0352, 0.1602, 0.0352, 0.1602, 0.0352, 0.1602, 0.0352, 0.1602, 0.0352, 0.1602, 0.0352, 0.1602, 0.0352, 0.1602, 0.0352, 0.7852, 0.0352, 0.7852, 0.0352, 0.7852, 0.0352, 0.7852, 0.0352, 0.1602, 0.0352, 0.1602, 0.0352, 0.1602, 0.0352, 0.1602, 0.0352, 0.5352, 0.0352, 0.5352, 0.0352, 0.5352, 0.0352, 0.5352, 0.0352, 0.7852, 0.0352, 0.7852, 0.0352, 0.7852, 0.0352, 0.7852, 0.0352, 0.1602, 0.0352, 0.1602, 0.0352, 0.1602, 0.0352, 0.1602, 0.0352, 0.1602, 0.0352, 0.1602, 0.0352, 0.1602, 0.0352, 0.1602, 0.0352, 0.1602, 0.0352, 0.1602, 0.0352, 0.7852, 0.0352, 0.7852, 0.0352, 0.7852, 0.0352, 0.7852, 0.0352, 0.5352, 0.0352, 0.5352, 0.0352, 0.5352, 0.0352, 0.5352, 0.0352, 0.7852, 0.0352, 0.7852, 0.0352, 0.7852, 0.0352, 0.7852, 0.0352, 0.7852, 0.0352, 0.7852, 0.0352, 0.7852, 0.0352, 0.7852, 0.0352, 0.7852, 0.0352, 0.7852, 0.0352, 0.7852, 0.0352, 0.7852, 0.0352, 0.7852, 0.0352, 0.7852, 0.0352, 0.7852, 0.0352, 0.7852, 0.0352, 0.7852, 0.0352, 0.7852, 0.0352, 0.7852, 0.0352, 0.7852, 0.0352, 0.7852, 0.0352, 0.7852, 0.0352, 0.7852, 0.0352, 0.7852, 0.0352, 0.7852, 0.0352, 0.7852, 0.0352, 0.7852, 0.0352, 0.7852, 0.0352, 0.7852, 0.0352, 0.7852, 0.0352, 0.7852, 0.0352, 0.7852, 0.0352, 0.7852, 0.0352, 0.7852, 0.0352, 0.7852, 0.0352, 0.7852, 0.0352, 0.7852, 0.0352, 0.7852, 0.0352, 0.7852, 0.0352, 0.7852, 0.0352, 0.7852, 0.0352, 0.7852, 0.0352, 0.7852, 0.0352, 0.7852, 0.0352, 0.7852, 0.0352, 0.7852, 0.0352, 0.7852, 0.0352, 0.5352, 0.0352, 0.5352, 0.0352, 0.5352, 0.0352, 0.5352, 0.0352, 0.5352, 0.0352, 0.5352, 0.0352, 0.5352, 0.0352, 0.5352, 0.0352, 0.5352, 0.0352, 0.5352, 0.0352, 0.5352, 0.0352, 0.5352, 0.0352, 0.7852, 0.0352, 0.7852, 0.0352, 0.7852, 0.0352, 0.7852, 0.0352, 0.7852, 0.0352, 0.7852, 0.0352, 0.7852, 0.0352, 0.7852, 0.0352, 0.7852, 0.0352, 0.7852, 0.0352, 0.7852, 0.0352, 0.7852, 0.0352, 0.5352, 0.0352, 0.5352, 0.0352, 0.5352, 0.0352, 0.5352, 0.0352, 0.5352, 0.0352, 0.5352, 0.0352, 0.5352, 0.0352, 0.5352, 0.0352, 0.5352, 0.0352, 0.5352, 0.0352, 0.5352, 0.0352, 0.5352, 0.0352, 0.7852, 0.0352, 0.7852, 0.0352, 0.7852, 0.0352, 0.7852, 0.0352, 0.7852, 0.0352, 0.7852, 0.0352, 0.7852, 0.0352, 0.7852, 0.0352, 0.7852, 0.0352, 0.7852, 0.0352, 0.7852, 0.0352, 0.7852, 0.0352, 0.7852, 0.0352, 0.7852, 0.0352, 0.7852, 0.0352, 0.7852, 0.0352, 0.7852, 0.0352, 0.7852, 0.0352, 0.7852, 0.0352, 0.7852, 0.0352, 0.7852, 0.0352, 0.7852, 0.0352, 0.7852, 0.0352, 0.7852, 0.0352, 0.7852, 0.0352, 0.7852, 0.0352, 0.7852, 0.0352, 0.7852, 0.0352, 0.7852, 0.0352, 0.7852, 0.0352, 0.7852, 0.0352, 0.7852, 0.0352, 0.7852, 0.0352, 0.7852, 0.0352, 0.7852, 0.0352, 0.7852, 0.0352, 0.7852, 0.0352, 0.7852, 0.0352, 0.7852, 0.0352, 0.7852, 0.0352, 0.7852, 0.0352, 0.7852, 0.0352, 0.7852, 0.0352, 0.7852, 0.0352, 0.7852, 0.0352, 0.7852, 0.0352, 0.7852, 0.0352])
me_wpn_knife_stone_01.materials.append(mat_weaponpalette)
me_wpn_knife_stone_01.update()
me_wpn_sword_stone_01 = bpy.data.meshes.new('wpn_sword_stone_01')
me_wpn_sword_stone_01.from_pydata([(-0.055, -0.017, 0.083), (-0.055, -0.017, 0.111), (0.0, 0.024, -0.085), (0.0, 0.021, 0.085), (0.02078, 0.012, -0.085), (0.01819, 0.0105, 0.085), (0.02078, -0.012, -0.085), (0.01819, -0.0105, 0.085), (0.0, -0.024, -0.085), (0.0, -0.021, 0.085), (-0.02078, -0.012, -0.085), (-0.01819, -0.0105, 0.085), (-0.02078, 0.012, -0.085), (-0.01819, 0.0105, 0.085), (-0.008866, 0.02866, -0.081), (-0.008866, 0.02866, -0.049), (0.02039, 0.02201, -0.081), (0.02039, 0.02201, -0.049), (0.02925, -0.006652, -0.081), (0.02925, -0.006652, -0.049), (0.008866, -0.02866, -0.081), (0.008866, -0.02866, -0.049), (-0.02039, -0.02201, -0.081), (-0.02039, -0.02201, -0.049), (-0.02925, 0.006652, -0.081), (-0.02925, 0.006652, -0.049), (-0.055, 0.017, 0.083), (-0.055, 0.017, 0.111), (0.055, -0.017, 0.083), (0.055, -0.017, 0.111), (0.055, 0.017, 0.083), (0.055, 0.017, 0.111), (0.0, 0.0, 0.535), (0.02028, 0.0, 0.5), (0.0312, 0.0, 0.445), (0.03666, 0.0, 0.365), (0.03822, 0.0, 0.285), (0.03432, 0.0, 0.215), (0.02808, 0.0, 0.16), (0.01872, 0.0, 0.113), (-0.01872, 0.0, 0.113), (-0.02808, 0.0, 0.16), (-0.03432, 0.0, 0.215), (-0.03822, 0.0, 0.285), (-0.03666, 0.0, 0.365), (-0.0312, 0.0, 0.445), (-0.02028, 0.0, 0.5), (0.001988, 0.01657, 0.4207), (0.006569, 0.01469, 0.401), (0.01324, 0.01377, 0.3711), (0.01514, 0.01482, 0.3352), (0.01383, 0.01584, 0.2971), (0.01405, 0.01594, 0.2691), (0.01113, 0.01613, 0.2393), (0.00828, 0.01548, 0.2237), (-0.005659, 0.01604, 0.2207), (-0.01241, 0.01564, 0.2444), (-0.01528, 0.0149, 0.2649), (-0.01503, 0.01479, 0.3021), (-0.01473, 0.01371, 0.3348), (-0.01393, 0.01378, 0.378), (-0.01032, 0.01316, 0.3961), (0.0, 0.017, 0.315), (-0.00105, -0.01372, 0.4169), (0.007726, -0.01585, 0.3988), (0.01219, -0.0148, 0.3776), (0.01427, -0.01386, 0.3341), (0.01702, -0.01605, 0.3045), (0.01463, -0.01463, 0.2732), (0.01388, -0.0131, 0.2404), (0.005784, -0.01691, 0.2212), (-0.006414, -0.01311, 0.224), (-0.01037, -0.01485, 0.2482), (-0.01213, -0.01562, 0.2715), (-0.01383, -0.01623, 0.3), (-0.01738, -0.01621, 0.3377), (-0.01107, -0.01614, 0.3793), (-0.01037, -0.01632, 0.4004), (0.0, -0.017, 0.315)], [], [(32, 33, 48, 47), (28, 29, 1, 0), (2, 3, 5, 4), (26, 27, 31, 30), (36, 37, 52, 51), (4, 5, 7, 6), (30, 31, 29, 28), (14, 15, 17, 16), (6, 7, 9, 8), (33, 34, 49, 48), (26, 30, 28, 0), (8, 9, 11, 10), (5, 3, 13, 11, 9, 7), (35, 36, 51, 50), (10, 11, 13, 12), (18, 19, 21, 20), (16, 17, 19, 18), (12, 13, 3, 2), (2, 4, 6, 8, 10, 12), (20, 21, 23, 22), (19, 17, 15, 25, 23, 21), (0, 1, 27, 26), (22, 23, 25, 24), (34, 35, 50, 49), (31, 27, 1, 29), (24, 25, 15, 14), (20, 22, 24, 14, 16, 18), (37, 38, 53, 52), (38, 39, 54, 53), (39, 40, 55, 54), (40, 41, 56, 55), (41, 42, 57, 56), (42, 43, 58, 57), (43, 44, 59, 58), (44, 45, 60, 59), (45, 46, 61, 60), (46, 32, 47, 61), (47, 48, 62), (48, 49, 62), (49, 50, 62), (50, 51, 62), (51, 52, 62), (52, 53, 62), (53, 54, 62), (54, 55, 62), (55, 56, 62), (56, 57, 62), (57, 58, 62), (58, 59, 62), (59, 60, 62), (60, 61, 62), (61, 47, 62), (33, 32, 63, 64), (34, 33, 64, 65), (35, 34, 65, 66), (36, 35, 66, 67), (37, 36, 67, 68), (38, 37, 68, 69), (39, 38, 69, 70), (40, 39, 70, 71), (41, 40, 71, 72), (42, 41, 72, 73), (43, 42, 73, 74), (44, 43, 74, 75), (45, 44, 75, 76), (46, 45, 76, 77), (32, 46, 77, 63), (64, 63, 78), (65, 64, 78), (66, 65, 78), (67, 66, 78), (68, 67, 78), (69, 68, 78), (70, 69, 78), (71, 70, 78), (72, 71, 78), (73, 72, 78), (74, 73, 78), (75, 74, 78), (76, 75, 78), (77, 76, 78), (63, 77, 78)])
_uv = me_wpn_sword_stone_01.uv_layers.new(name='UVMap')
_uv.uv.foreach_set('vector', [0.7852, 0.0352, 0.7852, 0.0352, 0.7852, 0.0352, 0.7852, 0.0352, 0.1602, 0.0352, 0.1602, 0.0352, 0.1602, 0.0352, 0.1602, 0.0352, 0.0352, 0.0352, 0.0352, 0.0352, 0.0352, 0.0352, 0.0352, 0.0352, 0.1602, 0.0352, 0.1602, 0.0352, 0.1602, 0.0352, 0.1602, 0.0352, 0.5352, 0.0352, 0.5352, 0.0352, 0.5352, 0.0352, 0.5352, 0.0352, 0.0352, 0.0352, 0.0352, 0.0352, 0.0352, 0.0352, 0.0352, 0.0352, 0.1602, 0.0352, 0.1602, 0.0352, 0.1602, 0.0352, 0.1602, 0.0352, 0.1602, 0.0352, 0.1602, 0.0352, 0.1602, 0.0352, 0.1602, 0.0352, 0.0352, 0.0352, 0.0352, 0.0352, 0.0352, 0.0352, 0.0352, 0.0352, 0.7852, 0.0352, 0.7852, 0.0352, 0.7852, 0.0352, 0.7852, 0.0352, 0.1602, 0.0352, 0.1602, 0.0352, 0.1602, 0.0352, 0.1602, 0.0352, 0.0352, 0.0352, 0.0352, 0.0352, 0.0352, 0.0352, 0.0352, 0.0352, 0.0352, 0.0352, 0.0352, 0.0352, 0.0352, 0.0352, 0.0352, 0.0352, 0.0352, 0.0352, 0.0352, 0.0352, 0.5352, 0.0352, 0.5352, 0.0352, 0.5352, 0.0352, 0.5352, 0.0352, 0.0352, 0.0352, 0.0352, 0.0352, 0.0352, 0.0352, 0.0352, 0.0352, 0.1602, 0.0352, 0.1602, 0.0352, 0.1602, 0.0352, 0.1602, 0.0352, 0.1602, 0.0352, 0.1602, 0.0352, 0.1602, 0.0352, 0.1602, 0.0352, 0.0352, 0.0352, 0.0352, 0.0352, 0.0352, 0.0352, 0.0352, 0.0352, 0.0352, 0.0352, 0.0352, 0.0352, 0.0352, 0.0352, 0.0352, 0.0352, 0.0352, 0.0352, 0.0352, 0.0352, 0.1602, 0.0352, 0.1602, 0.0352, 0.1602, 0.0352, 0.1602, 0.0352, 0.1602, 0.0352, 0.1602, 0.0352, 0.1602, 0.0352, 0.1602, 0.0352, 0.1602, 0.0352, 0.1602, 0.0352, 0.1602, 0.0352, 0.1602, 0.0352, 0.1602, 0.0352, 0.1602, 0.0352, 0.1602, 0.0352, 0.1602, 0.0352, 0.1602, 0.0352, 0.1602, 0.0352, 0.5352, 0.0352, 0.5352, 0.0352, 0.5352, 0.0352, 0.5352, 0.0352, 0.1602, 0.0352, 0.1602, 0.0352, 0.1602, 0.0352, 0.1602, 0.0352, 0.1602, 0.0352, 0.1602, 0.0352, 0.1602, 0.0352, 0.1602, 0.0352, 0.1602, 0.0352, 0.1602, 0.0352, 0.1602, 0.0352, 0.1602, 0.0352, 0.1602, 0.0352, 0.1602, 0.0352, 0.5352, 0.0352, 0.5352, 0.0352, 0.5352, 0.0352, 0.5352, 0.0352, 0.7852, 0.0352, 0.7852, 0.0352, 0.7852, 0.0352, 0.7852, 0.0352, 0.7852, 0.0352, 0.7852, 0.0352, 0.7852, 0.0352, 0.7852, 0.0352, 0.7852, 0.0352, 0.7852, 0.0352, 0.7852, 0.0352, 0.7852, 0.0352, 0.5352, 0.0352, 0.5352, 0.0352, 0.5352, 0.0352, 0.5352, 0.0352, 0.5352, 0.0352, 0.5352, 0.0352, 0.5352, 0.0352, 0.5352, 0.0352, 0.5352, 0.0352, 0.5352, 0.0352, 0.5352, 0.0352, 0.5352, 0.0352, 0.5352, 0.0352, 0.5352, 0.0352, 0.5352, 0.0352, 0.5352, 0.0352, 0.7852, 0.0352, 0.7852, 0.0352, 0.7852, 0.0352, 0.7852, 0.0352, 0.7852, 0.0352, 0.7852, 0.0352, 0.7852, 0.0352, 0.7852, 0.0352, 0.7852, 0.0352, 0.7852, 0.0352, 0.7852, 0.0352, 0.7852, 0.0352, 0.7852, 0.0352, 0.7852, 0.0352, 0.7852, 0.0352, 0.7852, 0.0352, 0.7852, 0.0352, 0.7852, 0.0352, 0.7852, 0.0352, 0.7852, 0.0352, 0.7852, 0.0352, 0.7852, 0.0352, 0.7852, 0.0352, 0.7852, 0.0352, 0.7852, 0.0352, 0.7852, 0.0352, 0.7852, 0.0352, 0.7852, 0.0352, 0.7852, 0.0352, 0.7852, 0.0352, 0.7852, 0.0352, 0.7852, 0.0352, 0.7852, 0.0352, 0.7852, 0.0352, 0.7852, 0.0352, 0.7852, 0.0352, 0.7852, 0.0352, 0.7852, 0.0352, 0.7852, 0.0352, 0.7852, 0.0352, 0.7852, 0.0352, 0.7852, 0.0352, 0.7852, 0.0352, 0.7852, 0.0352, 0.7852, 0.0352, 0.7852, 0.0352, 0.7852, 0.0352, 0.7852, 0.0352, 0.7852, 0.0352, 0.7852, 0.0352, 0.7852, 0.0352, 0.7852, 0.0352, 0.7852, 0.0352, 0.7852, 0.0352, 0.7852, 0.0352, 0.7852, 0.0352, 0.7852, 0.0352, 0.7852, 0.0352, 0.7852, 0.0352, 0.7852, 0.0352, 0.7852, 0.0352, 0.5352, 0.0352, 0.5352, 0.0352, 0.5352, 0.0352, 0.5352, 0.0352, 0.5352, 0.0352, 0.5352, 0.0352, 0.5352, 0.0352, 0.5352, 0.0352, 0.5352, 0.0352, 0.5352, 0.0352, 0.5352, 0.0352, 0.5352, 0.0352, 0.5352, 0.0352, 0.5352, 0.0352, 0.5352, 0.0352, 0.5352, 0.0352, 0.7852, 0.0352, 0.7852, 0.0352, 0.7852, 0.0352, 0.7852, 0.0352, 0.7852, 0.0352, 0.7852, 0.0352, 0.7852, 0.0352, 0.7852, 0.0352, 0.7852, 0.0352, 0.7852, 0.0352, 0.7852, 0.0352, 0.7852, 0.0352, 0.5352, 0.0352, 0.5352, 0.0352, 0.5352, 0.0352, 0.5352, 0.0352, 0.5352, 0.0352, 0.5352, 0.0352, 0.5352, 0.0352, 0.5352, 0.0352, 0.5352, 0.0352, 0.5352, 0.0352, 0.5352, 0.0352, 0.5352, 0.0352, 0.5352, 0.0352, 0.5352, 0.0352, 0.5352, 0.0352, 0.5352, 0.0352, 0.7852, 0.0352, 0.7852, 0.0352, 0.7852, 0.0352, 0.7852, 0.0352, 0.7852, 0.0352, 0.7852, 0.0352, 0.7852, 0.0352, 0.7852, 0.0352, 0.7852, 0.0352, 0.7852, 0.0352, 0.7852, 0.0352, 0.7852, 0.0352, 0.7852, 0.0352, 0.7852, 0.0352, 0.7852, 0.0352, 0.7852, 0.0352, 0.7852, 0.0352, 0.7852, 0.0352, 0.7852, 0.0352, 0.7852, 0.0352, 0.7852, 0.0352, 0.7852, 0.0352, 0.7852, 0.0352, 0.7852, 0.0352, 0.7852, 0.0352, 0.7852, 0.0352, 0.7852, 0.0352, 0.7852, 0.0352, 0.7852, 0.0352, 0.7852, 0.0352, 0.7852, 0.0352, 0.7852, 0.0352, 0.7852, 0.0352, 0.7852, 0.0352, 0.7852, 0.0352, 0.7852, 0.0352, 0.7852, 0.0352, 0.7852, 0.0352, 0.7852, 0.0352, 0.7852, 0.0352, 0.7852, 0.0352, 0.7852, 0.0352, 0.7852, 0.0352, 0.7852, 0.0352, 0.7852, 0.0352, 0.7852, 0.0352, 0.7852, 0.0352, 0.7852, 0.0352, 0.7852, 0.0352, 0.7852, 0.0352, 0.7852, 0.0352, 0.7852, 0.0352, 0.7852, 0.0352])
me_wpn_sword_stone_01.materials.append(mat_weaponpalette)
me_wpn_sword_stone_01.update()
me_wpn_spear_stone_01 = bpy.data.meshes.new('wpn_spear_stone_01')
me_wpn_spear_stone_01.from_pydata([(0.0, 0.0, 0.82), (0.016, 0.0, 0.78), (0.0, 0.023, -0.58), (0.0, 0.019, 0.57), (0.01992, 0.0115, -0.58), (0.01645, 0.0095, 0.57), (0.01992, -0.0115, -0.58), (0.01645, -0.0095, 0.57), (0.0, -0.023, -0.58), (0.0, -0.019, 0.57), (-0.01992, -0.0115, -0.58), (-0.01645, -0.0095, 0.57), (-0.01992, 0.0115, -0.58), (-0.01645, 0.0095, 0.57), (-0.007979, 0.02579, -0.05), (-0.007979, 0.02579, 0.05), (0.01835, 0.01981, -0.05), (0.01835, 0.01981, 0.05), (0.02633, -0.005987, -0.05), (0.02633, -0.005987, 0.05), (0.007979, -0.02579, -0.05), (0.007979, -0.02579, 0.05), (-0.01835, -0.01981, -0.05), (-0.01835, -0.01981, 0.05), (-0.02633, 0.005987, -0.05), (-0.02633, 0.005987, 0.05), (0.026, 0.0, 0.73), (0.03, 0.0, 0.675), (0.026, 0.0, 0.62), (0.016, 0.0, 0.57), (-0.016, 0.0, 0.57), (-0.026, 0.0, 0.62), (-0.03, 0.0, 0.675), (-0.026, 0.0, 0.73), (-0.016, 0.0, 0.78), (-0.001951, 0.01257, 0.7467), (0.007455, 0.01145, 0.7285), (0.009847, 0.01159, 0.7105), (0.01356, 0.01155, 0.6844), (0.01106, 0.01265, 0.6574), (0.008705, 0.01108, 0.6315), (-0.004961, 0.01179, 0.634), (-0.0116, 0.01482, 0.6567), (-0.01376, 0.01334, 0.6808), (-0.01073, 0.01435, 0.712), (-0.007298, 0.01435, 0.729), (0.0, 0.015, 0.69), (0.001956, -0.01206, 0.746), (0.008193, -0.01413, 0.7326), (0.01211, -0.01422, 0.7102), (0.01316, -0.01483, 0.6809), (0.01026, -0.01342, 0.6565), (0.007307, -0.01115, 0.6375), (-0.004814, -0.01184, 0.6387), (-0.01169, -0.0125, 0.6552), (-0.01242, -0.01463, 0.6845), (-0.01215, -0.01259, 0.7118), (-0.005939, -0.0134, 0.7282), (0.0, -0.015, 0.69)], [], [(30, 31, 42, 41), (27, 28, 39, 38), (2, 3, 5, 4), (1, 26, 37, 36), (34, 0, 35, 45), (4, 5, 7, 6), (26, 27, 38, 37), (14, 15, 17, 16), (6, 7, 9, 8), (31, 32, 43, 42), (28, 29, 40, 39), (8, 9, 11, 10), (5, 3, 13, 11, 9, 7), (33, 34, 45, 44), (10, 11, 13, 12), (18, 19, 21, 20), (16, 17, 19, 18), (12, 13, 3, 2), (2, 4, 6, 8, 10, 12), (20, 21, 23, 22), (19, 17, 15, 25, 23, 21), (0, 1, 36, 35), (22, 23, 25, 24), (32, 33, 44, 43), (29, 30, 41, 40), (24, 25, 15, 14), (20, 22, 24, 14, 16, 18), (35, 36, 46), (36, 37, 46), (37, 38, 46), (38, 39, 46), (39, 40, 46), (40, 41, 46), (41, 42, 46), (42, 43, 46), (43, 44, 46), (44, 45, 46), (45, 35, 46), (1, 0, 47, 48), (26, 1, 48, 49), (27, 26, 49, 50), (28, 27, 50, 51), (29, 28, 51, 52), (30, 29, 52, 53), (31, 30, 53, 54), (32, 31, 54, 55), (33, 32, 55, 56), (34, 33, 56, 57), (0, 34, 57, 47), (48, 47, 58), (49, 48, 58), (50, 49, 58), (51, 50, 58), (52, 51, 58), (53, 52, 58), (54, 53, 58), (55, 54, 58), (56, 55, 58), (57, 56, 58), (47, 57, 58)])
_uv = me_wpn_spear_stone_01.uv_layers.new(name='UVMap')
_uv.uv.foreach_set('vector', [0.7852, 0.0352, 0.7852, 0.0352, 0.7852, 0.0352, 0.7852, 0.0352, 0.5352, 0.0352, 0.5352, 0.0352, 0.5352, 0.0352, 0.5352, 0.0352, 0.0352, 0.0352, 0.0352, 0.0352, 0.0352, 0.0352, 0.0352, 0.0352, 0.7852, 0.0352, 0.7852, 0.0352, 0.7852, 0.0352, 0.7852, 0.0352, 0.7852, 0.0352, 0.7852, 0.0352, 0.7852, 0.0352, 0.7852, 0.0352, 0.0352, 0.0352, 0.0352, 0.0352, 0.0352, 0.0352, 0.0352, 0.0352, 0.5352, 0.0352, 0.5352, 0.0352, 0.5352, 0.0352, 0.5352, 0.0352, 0.1602, 0.0352, 0.1602, 0.0352, 0.1602, 0.0352, 0.1602, 0.0352, 0.0352, 0.0352, 0.0352, 0.0352, 0.0352, 0.0352, 0.0352, 0.0352, 0.5352, 0.0352, 0.5352, 0.0352, 0.5352, 0.0352, 0.5352, 0.0352, 0.7852, 0.0352, 0.7852, 0.0352, 0.7852, 0.0352, 0.7852, 0.0352, 0.0352, 0.0352, 0.0352, 0.0352, 0.0352, 0.0352, 0.0352, 0.0352, 0.0352, 0.0352, 0.0352, 0.0352, 0.0352, 0.0352, 0.0352, 0.0352, 0.0352, 0.0352, 0.0352, 0.0352, 0.7852, 0.0352, 0.7852, 0.0352, 0.7852, 0.0352, 0.7852, 0.0352, 0.0352, 0.0352, 0.0352, 0.0352, 0.0352, 0.0352, 0.0352, 0.0352, 0.1602, 0.0352, 0.1602, 0.0352, 0.1602, 0.0352, 0.1602, 0.0352, 0.1602, 0.0352, 0.1602, 0.0352, 0.1602, 0.0352, 0.1602, 0.0352, 0.0352, 0.0352, 0.0352, 0.0352, 0.0352, 0.0352, 0.0352, 0.0352, 0.0352, 0.0352, 0.0352, 0.0352, 0.0352, 0.0352, 0.0352, 0.0352, 0.0352, 0.0352, 0.0352, 0.0352, 0.1602, 0.0352, 0.1602, 0.0352, 0.1602, 0.0352, 0.1602, 0.0352, 0.1602, 0.0352, 0.1602, 0.0352, 0.1602, 0.0352, 0.1602, 0.0352, 0.1602, 0.0352, 0.1602, 0.0352, 0.7852, 0.0352, 0.7852, 0.0352, 0.7852, 0.0352, 0.7852, 0.0352, 0.1602, 0.0352, 0.1602, 0.0352, 0.1602, 0.0352, 0.1602, 0.0352, 0.5352, 0.0352, 0.5352, 0.0352, 0.5352, 0.0352, 0.5352, 0.0352, 0.7852, 0.0352, 0.7852, 0.0352, 0.7852, 0.0352, 0.7852, 0.0352, 0.1602, 0.0352, 0.1602, 0.0352, 0.1602, 0.0352, 0.1602, 0.0352, 0.1602, 0.0352, 0.1602, 0.0352, 0.1602, 0.0352, 0.1602, 0.0352, 0.1602, 0.0352, 0.1602, 0.0352, 0.7852, 0.0352, 0.7852, 0.0352, 0.7852, 0.0352, 0.7852, 0.0352, 0.7852, 0.0352, 0.7852, 0.0352, 0.7852, 0.0352, 0.7852, 0.0352, 0.7852, 0.0352, 0.7852, 0.0352, 0.7852, 0.0352, 0.7852, 0.0352, 0.7852, 0.0352, 0.7852, 0.0352, 0.7852, 0.0352, 0.7852, 0.0352, 0.7852, 0.0352, 0.7852, 0.0352, 0.7852, 0.0352, 0.7852, 0.0352, 0.7852, 0.0352, 0.7852, 0.0352, 0.7852, 0.0352, 0.7852, 0.0352, 0.7852, 0.0352, 0.7852, 0.0352, 0.7852, 0.0352, 0.7852, 0.0352, 0.7852, 0.0352, 0.7852, 0.0352, 0.7852, 0.0352, 0.7852, 0.0352, 0.7852, 0.0352, 0.7852, 0.0352, 0.7852, 0.0352, 0.7852, 0.0352, 0.7852, 0.0352, 0.7852, 0.0352, 0.7852, 0.0352, 0.7852, 0.0352, 0.7852, 0.0352, 0.5352, 0.0352, 0.5352, 0.0352, 0.5352, 0.0352, 0.5352, 0.0352, 0.5352, 0.0352, 0.5352, 0.0352, 0.5352, 0.0352, 0.5352, 0.0352, 0.7852, 0.0352, 0.7852, 0.0352, 0.7852, 0.0352, 0.7852, 0.0352, 0.7852, 0.0352, 0.7852, 0.0352, 0.7852, 0.0352, 0.7852, 0.0352, 0.7852, 0.0352, 0.7852, 0.0352, 0.7852, 0.0352, 0.7852, 0.0352, 0.5352, 0.0352, 0.5352, 0.0352, 0.5352, 0.0352, 0.5352, 0.0352, 0.5352, 0.0352, 0.5352, 0.0352, 0.5352, 0.0352, 0.5352, 0.0352, 0.7852, 0.0352, 0.7852, 0.0352, 0.7852, 0.0352, 0.7852, 0.0352, 0.7852, 0.0352, 0.7852, 0.0352, 0.7852, 0.0352, 0.7852, 0.0352, 0.7852, 0.0352, 0.7852, 0.0352, 0.7852, 0.0352, 0.7852, 0.0352, 0.7852, 0.0352, 0.7852, 0.0352, 0.7852, 0.0352, 0.7852, 0.0352, 0.7852, 0.0352, 0.7852, 0.0352, 0.7852, 0.0352, 0.7852, 0.0352, 0.7852, 0.0352, 0.7852, 0.0352, 0.7852, 0.0352, 0.7852, 0.0352, 0.7852, 0.0352, 0.7852, 0.0352, 0.7852, 0.0352, 0.7852, 0.0352, 0.7852, 0.0352, 0.7852, 0.0352, 0.7852, 0.0352, 0.7852, 0.0352, 0.7852, 0.0352, 0.7852, 0.0352, 0.7852, 0.0352, 0.7852, 0.0352, 0.7852, 0.0352, 0.7852, 0.0352, 0.7852, 0.0352, 0.7852, 0.0352, 0.7852, 0.0352])
me_wpn_spear_stone_01.materials.append(mat_weaponpalette)
me_wpn_spear_stone_01.update()
me_wpn_axe_iron_01_003 = bpy.data.meshes.new('wpn_axe_iron_01.003')
me_wpn_axe_iron_01_003.from_pydata([(0.2305, -0.003669, 0.465), (0.2305, 0.003669, 0.465), (0.0, 0.034, -0.15), (0.0, 0.03, 0.43), (0.02944, 0.017, -0.15), (0.02598, 0.015, 0.43), (0.02944, -0.017, -0.15), (0.02598, -0.015, 0.43), (0.0, -0.034, -0.15), (0.0, -0.03, 0.43), (-0.02944, -0.017, -0.15), (-0.02598, -0.015, 0.43), (-0.02944, 0.017, -0.15), (-0.02598, 0.015, 0.43), (-0.01212, 0.03917, -0.081), (-0.01212, 0.03917, -0.029), (0.02786, 0.03008, -0.081), (0.02786, 0.03008, -0.029), (0.03998, -0.009091, -0.081), (0.03998, -0.009091, -0.029), (0.01212, -0.03917, -0.081), (0.01212, -0.03917, -0.029), (-0.02786, -0.03008, -0.081), (-0.02786, -0.03008, -0.029), (-0.03998, 0.009091, -0.081), (-0.03998, 0.009091, -0.029), (-0.01212, 0.03917, -0.026), (-0.01212, 0.03917, 0.026), (0.02786, 0.03008, -0.026), (0.02786, 0.03008, 0.026), (0.03998, -0.009091, -0.026), (0.03998, -0.009091, 0.026), (0.01212, -0.03917, -0.026), (0.01212, -0.03917, 0.026), (-0.02786, -0.03008, -0.026), (-0.02786, -0.03008, 0.026), (-0.03998, 0.009091, -0.026), (-0.03998, 0.009091, 0.026), (-0.01212, 0.03917, 0.029), (-0.01212, 0.03917, 0.081), (0.02786, 0.03008, 0.029), (0.02786, 0.03008, 0.081), (0.03998, -0.009091, 0.029), (0.03998, -0.009091, 0.081), (0.01212, -0.03917, 0.029), (0.01212, -0.03917, 0.081), (-0.02786, -0.03008, 0.029), (-0.02786, -0.03008, 0.081), (-0.03998, 0.009091, 0.029), (-0.03998, 0.009091, 0.081), (-0.01123, 0.0363, -0.15), (-0.01123, 0.0363, -0.122), (0.02582, 0.02788, -0.15), (0.02582, 0.02788, -0.122), (0.03705, -0.008426, -0.15), (0.03705, -0.008426, -0.122), (0.01123, -0.0363, -0.15), (0.01123, -0.0363, -0.122), (-0.02582, -0.02788, -0.15), (-0.02582, -0.02788, -0.122), (-0.03705, 0.008426, -0.15), (-0.03705, 0.008426, -0.122), (0.2485, 0.0015, 0.395), (0.2485, -0.0015, 0.395), (0.2305, 0.003669, 0.325), (0.2305, -0.003669, 0.325), (0.12, 0.02184, 0.303), (0.12, -0.02184, 0.303), (0.093, 0.02737, 0.365), (0.093, -0.02737, 0.365), (0.015, 0.028, 0.365), (0.015, -0.028, 0.365), (-0.047, 0.028, 0.337), (-0.047, -0.028, 0.337), (-0.053, 0.028, 0.423), (-0.053, -0.028, 0.423), (0.015, 0.028, 0.457), (0.015, -0.028, 0.457), (0.12, 0.02184, 0.473), (0.12, -0.02184, 0.473), (0.09, 0.028, 0.395), (0.09, -0.028, 0.395)], [], [(74, 75, 77, 76), (64, 65, 67, 66), (2, 3, 5, 4), (54, 55, 57, 56), (62, 63, 65, 64), (4, 5, 7, 6), (26, 27, 29, 28), (14, 15, 17, 16), (6, 7, 9, 8), (38, 39, 41, 40), (52, 53, 55, 54), (8, 9, 11, 10), (5, 3, 13, 11, 9, 7), (50, 51, 53, 52), (10, 11, 13, 12), (18, 19, 21, 20), (16, 17, 19, 18), (12, 13, 3, 2), (2, 4, 6, 8, 10, 12), (20, 21, 23, 22), (19, 17, 15, 25, 23, 21), (78, 79, 0, 1), (22, 23, 25, 24), (30, 31, 33, 32), (28, 29, 31, 30), (24, 25, 15, 14), (20, 22, 24, 14, 16, 18), (32, 33, 35, 34), (29, 27, 37, 35, 33, 31), (76, 77, 79, 78), (34, 35, 37, 36), (42, 43, 45, 44), (40, 41, 43, 42), (36, 37, 27, 26), (30, 32, 34, 36, 26, 28), (44, 45, 47, 46), (68, 69, 71, 70), (40, 42, 44, 46, 48, 38), (46, 47, 49, 48), (70, 71, 73, 72), (72, 73, 75, 74), (48, 49, 39, 38), (45, 43, 41, 39, 49, 47), (56, 57, 59, 58), (1, 0, 63, 62), (54, 56, 58, 60, 50, 52), (58, 59, 61, 60), (66, 67, 69, 68), (1, 62, 80), (60, 61, 51, 50), (57, 55, 53, 51, 61, 59), (62, 64, 80), (64, 66, 80), (66, 68, 80), (68, 70, 80), (70, 72, 80), (72, 74, 80), (74, 76, 80), (76, 78, 80), (78, 1, 80), (63, 0, 81), (65, 63, 81), (67, 65, 81), (69, 67, 81), (71, 69, 81), (73, 71, 81), (75, 73, 81), (77, 75, 81), (79, 77, 81), (0, 79, 81)])
_uv = me_wpn_axe_iron_01_003.uv_layers.new(name='UVMap')
_uv.uv.foreach_set('vector', [0.4102, 0.0352, 0.4102, 0.0352, 0.4102, 0.0352, 0.4102, 0.0352, 0.4102, 0.0352, 0.4102, 0.0352, 0.4102, 0.0352, 0.4102, 0.0352, 0.4102, 0.0352, 0.4102, 0.0352, 0.4102, 0.0352, 0.4102, 0.0352, 0.1875, 0.1406, 0.1875, 0.1406, 0.1875, 0.1406, 0.1875, 0.1406, 0.5352, 0.0352, 0.5352, 0.0352, 0.5352, 0.0352, 0.5352, 0.0352, 0.4102, 0.0352, 0.4102, 0.0352, 0.4102, 0.0352, 0.4102, 0.0352, 0.1602, 0.0352, 0.1602, 0.0352, 0.1602, 0.0352, 0.1602, 0.0352, 0.1602, 0.0352, 0.1602, 0.0352, 0.1602, 0.0352, 0.1602, 0.0352, 0.4102, 0.0352, 0.4102, 0.0352, 0.4102, 0.0352, 0.4102, 0.0352, 0.1602, 0.0352, 0.1602, 0.0352, 0.1602, 0.0352, 0.1602, 0.0352, 0.1875, 0.1406, 0.1875, 0.1406, 0.1875, 0.1406, 0.1875, 0.1406, 0.4102, 0.0352, 0.4102, 0.0352, 0.4102, 0.0352, 0.4102, 0.0352, 0.4102, 0.0352, 0.4102, 0.0352, 0.4102, 0.0352, 0.4102, 0.0352, 0.4102, 0.0352, 0.4102, 0.0352, 0.1875, 0.1406, 0.1875, 0.1406, 0.1875, 0.1406, 0.1875, 0.1406, 0.4102, 0.0352, 0.4102, 0.0352, 0.4102, 0.0352, 0.4102, 0.0352, 0.1602, 0.0352, 0.1602, 0.0352, 0.1602, 0.0352, 0.1602, 0.0352, 0.1602, 0.0352, 0.1602, 0.0352, 0.1602, 0.0352, 0.1602, 0.0352, 0.4102, 0.0352, 0.4102, 0.0352, 0.4102, 0.0352, 0.4102, 0.0352, 0.4102, 0.0352, 0.4102, 0.0352, 0.4102, 0.0352, 0.4102, 0.0352, 0.4102, 0.0352, 0.4102, 0.0352, 0.1602, 0.0352, 0.1602, 0.0352, 0.1602, 0.0352, 0.1602, 0.0352, 0.1602, 0.0352, 0.1602, 0.0352, 0.1602, 0.0352, 0.1602, 0.0352, 0.1602, 0.0352, 0.1602, 0.0352, 0.4102, 0.0352, 0.4102, 0.0352, 0.4102, 0.0352, 0.4102, 0.0352, 0.1602, 0.0352, 0.1602, 0.0352, 0.1602, 0.0352, 0.1602, 0.0352, 0.1602, 0.0352, 0.1602, 0.0352, 0.1602, 0.0352, 0.1602, 0.0352, 0.1602, 0.0352, 0.1602, 0.0352, 0.1602, 0.0352, 0.1602, 0.0352, 0.1602, 0.0352, 0.1602, 0.0352, 0.1602, 0.0352, 0.1602, 0.0352, 0.1602, 0.0352, 0.1602, 0.0352, 0.1602, 0.0352, 0.1602, 0.0352, 0.1602, 0.0352, 0.1602, 0.0352, 0.1602, 0.0352, 0.1602, 0.0352, 0.1602, 0.0352, 0.1602, 0.0352, 0.1602, 0.0352, 0.1602, 0.0352, 0.1602, 0.0352, 0.1602, 0.0352, 0.1602, 0.0352, 0.1602, 0.0352, 0.4102, 0.0352, 0.4102, 0.0352, 0.4102, 0.0352, 0.4102, 0.0352, 0.1602, 0.0352, 0.1602, 0.0352, 0.1602, 0.0352, 0.1602, 0.0352, 0.1602, 0.0352, 0.1602, 0.0352, 0.1602, 0.0352, 0.1602, 0.0352, 0.1602, 0.0352, 0.1602, 0.0352, 0.1602, 0.0352, 0.1602, 0.0352, 0.1602, 0.0352, 0.1602, 0.0352, 0.1602, 0.0352, 0.1602, 0.0352, 0.1602, 0.0352, 0.1602, 0.0352, 0.1602, 0.0352, 0.1602, 0.0352, 0.1602, 0.0352, 0.1602, 0.0352, 0.1602, 0.0352, 0.1602, 0.0352, 0.1602, 0.0352, 0.1602, 0.0352, 0.4102, 0.0352, 0.4102, 0.0352, 0.4102, 0.0352, 0.4102, 0.0352, 0.1602, 0.0352, 0.1602, 0.0352, 0.1602, 0.0352, 0.1602, 0.0352, 0.1602, 0.0352, 0.1602, 0.0352, 0.1602, 0.0352, 0.1602, 0.0352, 0.1602, 0.0352, 0.1602, 0.0352, 0.4102, 0.0352, 0.4102, 0.0352, 0.4102, 0.0352, 0.4102, 0.0352, 0.4102, 0.0352, 0.4102, 0.0352, 0.4102, 0.0352, 0.4102, 0.0352, 0.1602, 0.0352, 0.1602, 0.0352, 0.1602, 0.0352, 0.1602, 0.0352, 0.1602, 0.0352, 0.1602, 0.0352, 0.1602, 0.0352, 0.1602, 0.0352, 0.1602, 0.0352, 0.1602, 0.0352, 0.1875, 0.1406, 0.1875, 0.1406, 0.1875, 0.1406, 0.1875, 0.1406, 0.5352, 0.0352, 0.5352, 0.0352, 0.5352, 0.0352, 0.5352, 0.0352, 0.1875, 0.1406, 0.1875, 0.1406, 0.1875, 0.1406, 0.1875, 0.1406, 0.1875, 0.1406, 0.1875, 0.1406, 0.1875, 0.1406, 0.1875, 0.1406, 0.1875, 0.1406, 0.1875, 0.1406, 0.4102, 0.0352, 0.4102, 0.0352, 0.4102, 0.0352, 0.4102, 0.0352, 0.4102, 0.0352, 0.4102, 0.0352, 0.4102, 0.0352, 0.1875, 0.1406, 0.1875, 0.1406, 0.1875, 0.1406, 0.1875, 0.1406, 0.1875, 0.1406, 0.1875, 0.1406, 0.1875, 0.1406, 0.1875, 0.1406, 0.1875, 0.1406, 0.1875, 0.1406, 0.0625, 0.1406, 0.0625, 0.1406, 0.0625, 0.1406, 0.4102, 0.0352, 0.4102, 0.0352, 0.4102, 0.0352, 0.1875, 0.1406, 0.1875, 0.1406, 0.1875, 0.1406, 0.4102, 0.0352, 0.4102, 0.0352, 0.4102, 0.0352, 0.0625, 0.1406, 0.0625, 0.1406, 0.0625, 0.1406, 0.1875, 0.1406, 0.1875, 0.1406, 0.1875, 0.1406, 0.4102, 0.0352, 0.4102, 0.0352, 0.4102, 0.0352, 0.0625, 0.1406, 0.0625, 0.1406, 0.0625, 0.1406, 0.4102, 0.0352, 0.4102, 0.0352, 0.4102, 0.0352, 0.1875, 0.1406, 0.1875, 0.1406, 0.1875, 0.1406, 0.4102, 0.0352, 0.4102, 0.0352, 0.4102, 0.0352, 0.0625, 0.1406, 0.0625, 0.1406, 0.0625, 0.1406, 0.1875, 0.1406, 0.1875, 0.1406, 0.1875, 0.1406, 0.4102, 0.0352, 0.4102, 0.0352, 0.4102, 0.0352, 0.0625, 0.1406, 0.0625, 0.1406, 0.0625, 0.1406, 0.4102, 0.0352, 0.4102, 0.0352, 0.4102, 0.0352, 0.4102, 0.0352, 0.4102, 0.0352, 0.4102, 0.0352, 0.0625, 0.1406, 0.0625, 0.1406, 0.0625, 0.1406, 0.4102, 0.0352, 0.4102, 0.0352, 0.4102, 0.0352])
me_wpn_axe_iron_01_003.materials.append(mat_weaponpalette)
me_wpn_axe_iron_01_003.update()
me_wpn_knife_iron_01_001 = bpy.data.meshes.new('wpn_knife_iron_01.001')
me_wpn_knife_iron_01_001.from_pydata([(0.024, 0.0, 0.28), (0.0, 0.0, 0.31), (0.0, 0.019, -0.065), (0.0, 0.017, 0.065), (0.01645, 0.0095, -0.065), (0.01472, 0.0085, 0.065), (0.01645, -0.0095, -0.065), (0.01472, -0.0085, 0.065), (0.0, -0.019, -0.065), (0.0, -0.017, 0.065), (-0.01645, -0.0095, -0.065), (-0.01472, -0.0085, 0.065), (-0.01645, 0.0095, -0.065), (-0.01472, 0.0085, 0.065), (-0.006962, 0.02251, -0.031), (-0.006962, 0.02251, 0.011), (0.01601, 0.01728, -0.031), (0.01601, 0.01728, 0.011), (0.02297, -0.005224, -0.031), (0.02297, -0.005224, 0.011), (0.006962, -0.02251, -0.031), (0.006962, -0.02251, 0.011), (-0.01601, -0.01728, -0.031), (-0.01601, -0.01728, 0.011), (-0.02297, 0.005224, -0.031), (-0.02297, 0.005224, 0.011), (-0.006962, 0.02251, 0.014), (-0.006962, 0.02251, 0.056), (0.01601, 0.01728, 0.014), (0.01601, 0.01728, 0.056), (0.02297, -0.005224, 0.014), (0.02297, -0.005224, 0.056), (0.006962, -0.02251, 0.014), (0.006962, -0.02251, 0.056), (-0.01601, -0.01728, 0.014), (-0.01601, -0.01728, 0.056), (-0.02297, 0.005224, 0.014), (-0.02297, 0.005224, 0.056), (-0.006457, 0.02087, -0.065), (-0.006457, 0.02087, -0.041), (0.01485, 0.01603, -0.065), (0.01485, 0.01603, -0.041), (0.02131, -0.004845, -0.065), (0.02131, -0.004845, -0.041), (0.006457, -0.02087, -0.065), (0.006457, -0.02087, -0.041), (-0.01485, -0.01603, -0.065), (-0.01485, -0.01603, -0.041), (-0.02131, 0.004845, -0.065), (-0.02131, 0.004845, -0.041), (0.035, 0.0, 0.235), (0.038, 0.0, 0.185), (0.035, 0.0, 0.14), (0.026, 0.0, 0.1), (0.014, 0.0, 0.075), (-0.014, 0.0, 0.075), (-0.026, 0.0, 0.1), (-0.035, 0.0, 0.14), (-0.038, 0.0, 0.185), (-0.035, 0.0, 0.235), (-0.024, 0.0, 0.28), (0.0, 0.00495, 0.2475), (0.0108, 0.00495, 0.2325), (0.01575, 0.00495, 0.21), (0.0171, 0.00495, 0.185), (0.01575, 0.00495, 0.1625), (0.0117, 0.00495, 0.1425), (0.0063, 0.00495, 0.13), (-0.0063, 0.00495, 0.13), (-0.0117, 0.00495, 0.1425), (-0.01575, 0.00495, 0.1625), (-0.0171, 0.00495, 0.185), (-0.01575, 0.00495, 0.21), (-0.0108, 0.00495, 0.2325), (0.0, 0.0055, 0.185), (0.0, -0.00495, 0.2475), (0.0108, -0.00495, 0.2325), (0.01575, -0.00495, 0.21), (0.0171, -0.00495, 0.185), (0.01575, -0.00495, 0.1625), (0.0117, -0.00495, 0.1425), (0.0063, -0.00495, 0.13), (-0.0063, -0.00495, 0.13), (-0.0117, -0.00495, 0.1425), (-0.01575, -0.00495, 0.1625), (-0.0171, -0.00495, 0.185), (-0.01575, -0.00495, 0.21), (-0.0108, -0.00495, 0.2325), (0.0, -0.0055, 0.185)], [], [(55, 56, 69, 68), (54, 55, 68, 67), (2, 3, 5, 4), (56, 57, 70, 69), (57, 58, 71, 70), (4, 5, 7, 6), (26, 27, 29, 28), (14, 15, 17, 16), (6, 7, 9, 8), (38, 39, 41, 40), (53, 54, 67, 66), (8, 9, 11, 10), (5, 3, 13, 11, 9, 7), (50, 51, 64, 63), (10, 11, 13, 12), (18, 19, 21, 20), (16, 17, 19, 18), (12, 13, 3, 2), (2, 4, 6, 8, 10, 12), (20, 21, 23, 22), (19, 17, 15, 25, 23, 21), (0, 50, 63, 62), (22, 23, 25, 24), (30, 31, 33, 32), (28, 29, 31, 30), (24, 25, 15, 14), (20, 22, 24, 14, 16, 18), (32, 33, 35, 34), (29, 27, 37, 35, 33, 31), (52, 53, 66, 65), (34, 35, 37, 36), (42, 43, 45, 44), (40, 41, 43, 42), (36, 37, 27, 26), (30, 32, 34, 36, 26, 28), (44, 45, 47, 46), (1, 0, 62, 61), (40, 42, 44, 46, 48, 38), (46, 47, 49, 48), (51, 52, 65, 64), (58, 59, 72, 71), (48, 49, 39, 38), (45, 43, 41, 39, 49, 47), (59, 60, 73, 72), (60, 1, 61, 73), (61, 62, 74), (62, 63, 74), (63, 64, 74), (64, 65, 74), (65, 66, 74), (66, 67, 74), (67, 68, 74), (68, 69, 74), (69, 70, 74), (70, 71, 74), (71, 72, 74), (72, 73, 74), (73, 61, 74), (0, 1, 75, 76), (50, 0, 76, 77), (51, 50, 77, 78), (52, 51, 78, 79), (53, 52, 79, 80), (54, 53, 80, 81), (55, 54, 81, 82), (56, 55, 82, 83), (57, 56, 83, 84), (58, 57, 84, 85), (59, 58, 85, 86), (60, 59, 86, 87), (1, 60, 87, 75), (76, 75, 88), (77, 76, 88), (78, 77, 88), (79, 78, 88), (80, 79, 88), (81, 80, 88), (82, 81, 88), (83, 82, 88), (84, 83, 88), (85, 84, 88), (86, 85, 88), (87, 86, 88), (75, 87, 88)])
_uv = me_wpn_knife_iron_01_001.uv_layers.new(name='UVMap')
_uv.uv.foreach_set('vector', [0.4102, 0.0352, 0.4102, 0.0352, 0.4102, 0.0352, 0.4102, 0.0352, 0.4102, 0.0352, 0.4102, 0.0352, 0.4102, 0.0352, 0.4102, 0.0352, 0.4102, 0.0352, 0.4102, 0.0352, 0.4102, 0.0352, 0.4102, 0.0352, 0.5352, 0.0352, 0.5352, 0.0352, 0.5352, 0.0352, 0.5352, 0.0352, 0.5352, 0.0352, 0.5352, 0.0352, 0.5352, 0.0352, 0.5352, 0.0352, 0.4102, 0.0352, 0.4102, 0.0352, 0.4102, 0.0352, 0.4102, 0.0352, 0.1602, 0.0352, 0.1602, 0.0352, 0.1602, 0.0352, 0.1602, 0.0352, 0.1602, 0.0352, 0.1602, 0.0352, 0.1602, 0.0352, 0.1602, 0.0352, 0.4102, 0.0352, 0.4102, 0.0352, 0.4102, 0.0352, 0.4102, 0.0352, 0.1875, 0.1406, 0.1875, 0.1406, 0.1875, 0.1406, 0.1875, 0.1406, 0.4102, 0.0352, 0.4102, 0.0352, 0.4102, 0.0352, 0.4102, 0.0352, 0.4102, 0.0352, 0.4102, 0.0352, 0.4102, 0.0352, 0.4102, 0.0352, 0.4102, 0.0352, 0.4102, 0.0352, 0.4102, 0.0352, 0.4102, 0.0352, 0.4102, 0.0352, 0.4102, 0.0352, 0.5352, 0.0352, 0.5352, 0.0352, 0.5352, 0.0352, 0.5352, 0.0352, 0.4102, 0.0352, 0.4102, 0.0352, 0.4102, 0.0352, 0.4102, 0.0352, 0.1602, 0.0352, 0.1602, 0.0352, 0.1602, 0.0352, 0.1602, 0.0352, 0.1602, 0.0352, 0.1602, 0.0352, 0.1602, 0.0352, 0.1602, 0.0352, 0.4102, 0.0352, 0.4102, 0.0352, 0.4102, 0.0352, 0.4102, 0.0352, 0.4102, 0.0352, 0.4102, 0.0352, 0.4102, 0.0352, 0.4102, 0.0352, 0.4102, 0.0352, 0.4102, 0.0352, 0.1602, 0.0352, 0.1602, 0.0352, 0.1602, 0.0352, 0.1602, 0.0352, 0.1602, 0.0352, 0.1602, 0.0352, 0.1602, 0.0352, 0.1602, 0.0352, 0.1602, 0.0352, 0.1602, 0.0352, 0.5352, 0.0352, 0.5352, 0.0352, 0.5352, 0.0352, 0.5352, 0.0352, 0.1602, 0.0352, 0.1602, 0.0352, 0.1602, 0.0352, 0.1602, 0.0352, 0.1602, 0.0352, 0.1602, 0.0352, 0.1602, 0.0352, 0.1602, 0.0352, 0.1602, 0.0352, 0.1602, 0.0352, 0.1602, 0.0352, 0.1602, 0.0352, 0.1602, 0.0352, 0.1602, 0.0352, 0.1602, 0.0352, 0.1602, 0.0352, 0.1602, 0.0352, 0.1602, 0.0352, 0.1602, 0.0352, 0.1602, 0.0352, 0.1602, 0.0352, 0.1602, 0.0352, 0.1602, 0.0352, 0.1602, 0.0352, 0.1602, 0.0352, 0.1602, 0.0352, 0.1602, 0.0352, 0.1602, 0.0352, 0.1602, 0.0352, 0.1602, 0.0352, 0.1602, 0.0352, 0.1602, 0.0352, 0.5352, 0.0352, 0.5352, 0.0352, 0.5352, 0.0352, 0.5352, 0.0352, 0.1602, 0.0352, 0.1602, 0.0352, 0.1602, 0.0352, 0.1602, 0.0352, 0.1875, 0.1406, 0.1875, 0.1406, 0.1875, 0.1406, 0.1875, 0.1406, 0.1875, 0.1406, 0.1875, 0.1406, 0.1875, 0.1406, 0.1875, 0.1406, 0.1602, 0.0352, 0.1602, 0.0352, 0.1602, 0.0352, 0.1602, 0.0352, 0.1602, 0.0352, 0.1602, 0.0352, 0.1602, 0.0352, 0.1602, 0.0352, 0.1602, 0.0352, 0.1602, 0.0352, 0.1875, 0.1406, 0.1875, 0.1406, 0.1875, 0.1406, 0.1875, 0.1406, 0.4102, 0.0352, 0.4102, 0.0352, 0.4102, 0.0352, 0.4102, 0.0352, 0.1875, 0.1406, 0.1875, 0.1406, 0.1875, 0.1406, 0.1875, 0.1406, 0.1875, 0.1406, 0.1875, 0.1406, 0.1875, 0.1406, 0.1875, 0.1406, 0.1875, 0.1406, 0.1875, 0.1406, 0.5352, 0.0352, 0.5352, 0.0352, 0.5352, 0.0352, 0.5352, 0.0352, 0.5352, 0.0352, 0.5352, 0.0352, 0.5352, 0.0352, 0.5352, 0.0352, 0.1875, 0.1406, 0.1875, 0.1406, 0.1875, 0.1406, 0.1875, 0.1406, 0.1875, 0.1406, 0.1875, 0.1406, 0.1875, 0.1406, 0.1875, 0.1406, 0.1875, 0.1406, 0.1875, 0.1406, 0.5352, 0.0352, 0.5352, 0.0352, 0.5352, 0.0352, 0.5352, 0.0352, 0.4102, 0.0352, 0.4102, 0.0352, 0.4102, 0.0352, 0.4102, 0.0352, 0.4102, 0.0352, 0.4102, 0.0352, 0.4102, 0.0352, 0.4102, 0.0352, 0.4102, 0.0352, 0.4102, 0.0352, 0.4102, 0.0352, 0.4102, 0.0352, 0.4102, 0.0352, 0.4102, 0.0352, 0.4102, 0.0352, 0.4102, 0.0352, 0.4102, 0.0352, 0.4102, 0.0352, 0.4102, 0.0352, 0.4102, 0.0352, 0.4102, 0.0352, 0.4102, 0.0352, 0.4102, 0.0352, 0.4102, 0.0352, 0.4102, 0.0352, 0.4102, 0.0352, 0.4102, 0.0352, 0.4102, 0.0352, 0.4102, 0.0352, 0.4102, 0.0352, 0.4102, 0.0352, 0.4102, 0.0352, 0.4102, 0.0352, 0.4102, 0.0352, 0.4102, 0.0352, 0.4102, 0.0352, 0.4102, 0.0352, 0.4102, 0.0352, 0.4102, 0.0352, 0.4102, 0.0352, 0.4102, 0.0352, 0.4102, 0.0352, 0.4102, 0.0352, 0.4102, 0.0352, 0.4102, 0.0352, 0.4102, 0.0352, 0.4102, 0.0352, 0.5352, 0.0352, 0.5352, 0.0352, 0.5352, 0.0352, 0.5352, 0.0352, 0.5352, 0.0352, 0.5352, 0.0352, 0.5352, 0.0352, 0.5352, 0.0352, 0.5352, 0.0352, 0.5352, 0.0352, 0.5352, 0.0352, 0.5352, 0.0352, 0.5352, 0.0352, 0.5352, 0.0352, 0.5352, 0.0352, 0.5352, 0.0352, 0.4102, 0.0352, 0.4102, 0.0352, 0.4102, 0.0352, 0.4102, 0.0352, 0.4102, 0.0352, 0.4102, 0.0352, 0.4102, 0.0352, 0.4102, 0.0352, 0.4102, 0.0352, 0.4102, 0.0352, 0.4102, 0.0352, 0.4102, 0.0352, 0.5352, 0.0352, 0.5352, 0.0352, 0.5352, 0.0352, 0.5352, 0.0352, 0.5352, 0.0352, 0.5352, 0.0352, 0.5352, 0.0352, 0.5352, 0.0352, 0.5352, 0.0352, 0.5352, 0.0352, 0.5352, 0.0352, 0.5352, 0.0352, 0.5352, 0.0352, 0.5352, 0.0352, 0.5352, 0.0352, 0.5352, 0.0352, 0.4102, 0.0352, 0.4102, 0.0352, 0.4102, 0.0352, 0.4102, 0.0352, 0.4102, 0.0352, 0.4102, 0.0352, 0.4102, 0.0352, 0.4102, 0.0352, 0.4102, 0.0352, 0.4102, 0.0352, 0.4102, 0.0352, 0.4102, 0.0352, 0.4102, 0.0352, 0.4102, 0.0352, 0.4102, 0.0352, 0.4102, 0.0352, 0.4102, 0.0352, 0.4102, 0.0352, 0.4102, 0.0352, 0.4102, 0.0352, 0.4102, 0.0352, 0.4102, 0.0352, 0.4102, 0.0352, 0.4102, 0.0352, 0.4102, 0.0352, 0.4102, 0.0352, 0.4102, 0.0352, 0.4102, 0.0352, 0.4102, 0.0352, 0.4102, 0.0352, 0.4102, 0.0352, 0.4102, 0.0352, 0.4102, 0.0352, 0.4102, 0.0352, 0.4102, 0.0352, 0.4102, 0.0352, 0.4102, 0.0352, 0.4102, 0.0352, 0.4102, 0.0352, 0.4102, 0.0352, 0.4102, 0.0352, 0.4102, 0.0352, 0.4102, 0.0352])
me_wpn_knife_iron_01_001.materials.append(mat_weaponpalette)
me_wpn_knife_iron_01_001.update()
me_wpn_sword_iron_01_001 = bpy.data.meshes.new('wpn_sword_iron_01.001')
me_wpn_sword_iron_01_001.from_pydata([(-0.05, -0.015, 0.109), (-0.05, -0.015, 0.085), (0.0, 0.021, -0.085), (0.0, 0.019, 0.085), (0.01819, 0.0105, -0.085), (0.01645, 0.0095, 0.085), (0.01819, -0.0105, -0.085), (0.01645, -0.0095, 0.085), (0.0, -0.021, -0.085), (0.0, -0.019, 0.085), (-0.01819, -0.0105, -0.085), (-0.01645, -0.0095, 0.085), (-0.01819, 0.0105, -0.085), (-0.01645, 0.0095, 0.085), (-0.007695, 0.02488, -0.046), (-0.007695, 0.02488, -0.004), (0.0177, 0.0191, -0.046), (0.0177, 0.0191, -0.004), (0.02539, -0.005774, -0.046), (0.02539, -0.005774, -0.004), (0.007695, -0.02488, -0.046), (0.007695, -0.02488, -0.004), (-0.0177, -0.0191, -0.046), (-0.0177, -0.0191, -0.004), (-0.02539, 0.005774, -0.046), (-0.02539, 0.005774, -0.004), (-0.007695, 0.02488, 0.009), (-0.007695, 0.02488, 0.051), (0.0177, 0.0191, 0.009), (0.0177, 0.0191, 0.051), (0.02539, -0.005774, 0.009), (0.02539, -0.005774, 0.051), (0.007695, -0.02488, 0.009), (0.007695, -0.02488, 0.051), (-0.0177, -0.0191, 0.009), (-0.0177, -0.0191, 0.051), (-0.02539, 0.005774, 0.009), (-0.02539, 0.005774, 0.051), (-0.007137, 0.02307, -0.085), (-0.007137, 0.02307, -0.061), (0.01641, 0.01772, -0.085), (0.01641, 0.01772, -0.061), (0.02355, -0.005355, -0.085), (0.02355, -0.005355, -0.061), (0.007137, -0.02307, -0.085), (0.007137, -0.02307, -0.061), (-0.01641, -0.01772, -0.085), (-0.01641, -0.01772, -0.061), (-0.02355, 0.005355, -0.085), (-0.02355, 0.005355, -0.061), (-0.05, 0.015, 0.085), (-0.05, 0.015, 0.109), (0.05, -0.015, 0.085), (0.05, -0.015, 0.109), (0.05, 0.015, 0.085), (0.05, 0.015, 0.109), (0.0, 0.0, 0.555), (0.02, 0.0, 0.515), (0.03, 0.0, 0.46), (0.035, 0.0, 0.375), (0.036, 0.0, 0.29), (0.033, 0.0, 0.215), (0.027, 0.0, 0.16), (0.018, 0.0, 0.113), (-0.018, 0.0, 0.113), (-0.027, 0.0, 0.16), (-0.033, 0.0, 0.215), (-0.036, 0.0, 0.29), (-0.035, 0.0, 0.375), (-0.03, 0.0, 0.46), (-0.02, 0.0, 0.515), (0.0, 0.0054, 0.44), (0.009, 0.0054, 0.42), (0.0135, 0.0054, 0.3925), (0.01575, 0.0054, 0.35), (0.0162, 0.0054, 0.3075), (0.01485, 0.0054, 0.27), (0.01215, 0.0054, 0.2425), (0.0081, 0.0054, 0.219), (-0.0081, 0.0054, 0.219), (-0.01215, 0.0054, 0.2425), (-0.01485, 0.0054, 0.27), (-0.0162, 0.0054, 0.3075), (-0.01575, 0.0054, 0.35), (-0.0135, 0.0054, 0.3925), (-0.009, 0.0054, 0.42), (0.0, 0.006, 0.325), (0.0, -0.0054, 0.44), (0.009, -0.0054, 0.42), (0.0135, -0.0054, 0.3925), (0.01575, -0.0054, 0.35), (0.0162, -0.0054, 0.3075), (0.01485, -0.0054, 0.27), (0.01215, -0.0054, 0.2425), (0.0081, -0.0054, 0.219), (-0.0081, -0.0054, 0.219), (-0.01215, -0.0054, 0.2425), (-0.01485, -0.0054, 0.27), (-0.0162, -0.0054, 0.3075), (-0.01575, -0.0054, 0.35), (-0.0135, -0.0054, 0.3925), (-0.009, -0.0054, 0.42), (0.0, -0.006, 0.325)], [], [(57, 58, 73, 72), (56, 57, 72, 71), (2, 3, 5, 4), (58, 59, 74, 73), (59, 60, 75, 74), (4, 5, 7, 6), (26, 27, 29, 28), (14, 15, 17, 16), (6, 7, 9, 8), (38, 39, 41, 40), (55, 51, 0, 53), (8, 9, 11, 10), (5, 3, 13, 11, 9, 7), (54, 55, 53, 52), (10, 11, 13, 12), (18, 19, 21, 20), (16, 17, 19, 18), (12, 13, 3, 2), (2, 4, 6, 8, 10, 12), (20, 21, 23, 22), (19, 17, 15, 25, 23, 21), (50, 51, 55, 54), (22, 23, 25, 24), (30, 31, 33, 32), (28, 29, 31, 30), (24, 25, 15, 14), (20, 22, 24, 14, 16, 18), (32, 33, 35, 34), (29, 27, 37, 35, 33, 31), (50, 54, 52, 1), (34, 35, 37, 36), (42, 43, 45, 44), (40, 41, 43, 42), (36, 37, 27, 26), (30, 32, 34, 36, 26, 28), (44, 45, 47, 46), (1, 0, 51, 50), (40, 42, 44, 46, 48, 38), (46, 47, 49, 48), (52, 53, 0, 1), (60, 61, 76, 75), (48, 49, 39, 38), (45, 43, 41, 39, 49, 47), (61, 62, 77, 76), (62, 63, 78, 77), (63, 64, 79, 78), (64, 65, 80, 79), (65, 66, 81, 80), (66, 67, 82, 81), (67, 68, 83, 82), (68, 69, 84, 83), (69, 70, 85, 84), (70, 56, 71, 85), (71, 72, 86), (72, 73, 86), (73, 74, 86), (74, 75, 86), (75, 76, 86), (76, 77, 86), (77, 78, 86), (78, 79, 86), (79, 80, 86), (80, 81, 86), (81, 82, 86), (82, 83, 86), (83, 84, 86), (84, 85, 86), (85, 71, 86), (57, 56, 87, 88), (58, 57, 88, 89), (59, 58, 89, 90), (60, 59, 90, 91), (61, 60, 91, 92), (62, 61, 92, 93), (63, 62, 93, 94), (64, 63, 94, 95), (65, 64, 95, 96), (66, 65, 96, 97), (67, 66, 97, 98), (68, 67, 98, 99), (69, 68, 99, 100), (70, 69, 100, 101), (56, 70, 101, 87), (88, 87, 102), (89, 88, 102), (90, 89, 102), (91, 90, 102), (92, 91, 102), (93, 92, 102), (94, 93, 102), (95, 94, 102), (96, 95, 102), (97, 96, 102), (98, 97, 102), (99, 98, 102), (100, 99, 102), (101, 100, 102), (87, 101, 102)])
_uv = me_wpn_sword_iron_01_001.uv_layers.new(name='UVMap')
_uv.uv.foreach_set('vector', [0.5352, 0.0352, 0.5352, 0.0352, 0.5352, 0.0352, 0.5352, 0.0352, 0.4102, 0.0352, 0.4102, 0.0352, 0.4102, 0.0352, 0.4102, 0.0352, 0.4102, 0.0352, 0.4102, 0.0352, 0.4102, 0.0352, 0.4102, 0.0352, 0.5352, 0.0352, 0.5352, 0.0352, 0.5352, 0.0352, 0.5352, 0.0352, 0.5352, 0.0352, 0.5352, 0.0352, 0.5352, 0.0352, 0.5352, 0.0352, 0.4102, 0.0352, 0.4102, 0.0352, 0.4102, 0.0352, 0.4102, 0.0352, 0.1602, 0.0352, 0.1602, 0.0352, 0.1602, 0.0352, 0.1602, 0.0352, 0.1602, 0.0352, 0.1602, 0.0352, 0.1602, 0.0352, 0.1602, 0.0352, 0.4102, 0.0352, 0.4102, 0.0352, 0.4102, 0.0352, 0.4102, 0.0352, 0.1875, 0.1406, 0.1875, 0.1406, 0.1875, 0.1406, 0.1875, 0.1406, 0.1875, 0.1406, 0.1875, 0.1406, 0.1875, 0.1406, 0.1875, 0.1406, 0.4102, 0.0352, 0.4102, 0.0352, 0.4102, 0.0352, 0.4102, 0.0352, 0.4102, 0.0352, 0.4102, 0.0352, 0.4102, 0.0352, 0.4102, 0.0352, 0.4102, 0.0352, 0.4102, 0.0352, 0.1875, 0.1406, 0.1875, 0.1406, 0.1875, 0.1406, 0.1875, 0.1406, 0.4102, 0.0352, 0.4102, 0.0352, 0.4102, 0.0352, 0.4102, 0.0352, 0.1602, 0.0352, 0.1602, 0.0352, 0.1602, 0.0352, 0.1602, 0.0352, 0.1602, 0.0352, 0.1602, 0.0352, 0.1602, 0.0352, 0.1602, 0.0352, 0.4102, 0.0352, 0.4102, 0.0352, 0.4102, 0.0352, 0.4102, 0.0352, 0.4102, 0.0352, 0.4102, 0.0352, 0.4102, 0.0352, 0.4102, 0.0352, 0.4102, 0.0352, 0.4102, 0.0352, 0.1602, 0.0352, 0.1602, 0.0352, 0.1602, 0.0352, 0.1602, 0.0352, 0.1602, 0.0352, 0.1602, 0.0352, 0.1602, 0.0352, 0.1602, 0.0352, 0.1602, 0.0352, 0.1602, 0.0352, 0.1875, 0.1406, 0.1875, 0.1406, 0.1875, 0.1406, 0.1875, 0.1406, 0.1602, 0.0352, 0.1602, 0.0352, 0.1602, 0.0352, 0.1602, 0.0352, 0.1602, 0.0352, 0.1602, 0.0352, 0.1602, 0.0352, 0.1602, 0.0352, 0.1602, 0.0352, 0.1602, 0.0352, 0.1602, 0.0352, 0.1602, 0.0352, 0.1602, 0.0352, 0.1602, 0.0352, 0.1602, 0.0352, 0.1602, 0.0352, 0.1602, 0.0352, 0.1602, 0.0352, 0.1602, 0.0352, 0.1602, 0.0352, 0.1602, 0.0352, 0.1602, 0.0352, 0.1602, 0.0352, 0.1602, 0.0352, 0.1602, 0.0352, 0.1602, 0.0352, 0.1602, 0.0352, 0.1602, 0.0352, 0.1602, 0.0352, 0.1602, 0.0352, 0.1602, 0.0352, 0.1602, 0.0352, 0.1875, 0.1406, 0.1875, 0.1406, 0.1875, 0.1406, 0.1875, 0.1406, 0.1602, 0.0352, 0.1602, 0.0352, 0.1602, 0.0352, 0.1602, 0.0352, 0.1875, 0.1406, 0.1875, 0.1406, 0.1875, 0.1406, 0.1875, 0.1406, 0.1875, 0.1406, 0.1875, 0.1406, 0.1875, 0.1406, 0.1875, 0.1406, 0.1602, 0.0352, 0.1602, 0.0352, 0.1602, 0.0352, 0.1602, 0.0352, 0.1602, 0.0352, 0.1602, 0.0352, 0.1602, 0.0352, 0.1602, 0.0352, 0.1602, 0.0352, 0.1602, 0.0352, 0.1875, 0.1406, 0.1875, 0.1406, 0.1875, 0.1406, 0.1875, 0.1406, 0.1875, 0.1406, 0.1875, 0.1406, 0.1875, 0.1406, 0.1875, 0.1406, 0.1875, 0.1406, 0.1875, 0.1406, 0.1875, 0.1406, 0.1875, 0.1406, 0.1875, 0.1406, 0.1875, 0.1406, 0.1875, 0.1406, 0.1875, 0.1406, 0.1875, 0.1406, 0.1875, 0.1406, 0.1875, 0.1406, 0.1875, 0.1406, 0.1875, 0.1406, 0.1875, 0.1406, 0.5352, 0.0352, 0.5352, 0.0352, 0.5352, 0.0352, 0.5352, 0.0352, 0.1875, 0.1406, 0.1875, 0.1406, 0.1875, 0.1406, 0.1875, 0.1406, 0.1875, 0.1406, 0.1875, 0.1406, 0.1875, 0.1406, 0.1875, 0.1406, 0.1875, 0.1406, 0.1875, 0.1406, 0.5352, 0.0352, 0.5352, 0.0352, 0.5352, 0.0352, 0.5352, 0.0352, 0.4102, 0.0352, 0.4102, 0.0352, 0.4102, 0.0352, 0.4102, 0.0352, 0.4102, 0.0352, 0.4102, 0.0352, 0.4102, 0.0352, 0.4102, 0.0352, 0.4102, 0.0352, 0.4102, 0.0352, 0.4102, 0.0352, 0.4102, 0.0352, 0.5352, 0.0352, 0.5352, 0.0352, 0.5352, 0.0352, 0.5352, 0.0352, 0.5352, 0.0352, 0.5352, 0.0352, 0.5352, 0.0352, 0.5352, 0.0352, 0.5352, 0.0352, 0.5352, 0.0352, 0.5352, 0.0352, 0.5352, 0.0352, 0.5352, 0.0352, 0.5352, 0.0352, 0.5352, 0.0352, 0.5352, 0.0352, 0.5352, 0.0352, 0.5352, 0.0352, 0.5352, 0.0352, 0.5352, 0.0352, 0.4102, 0.0352, 0.4102, 0.0352, 0.4102, 0.0352, 0.4102, 0.0352, 0.4102, 0.0352, 0.4102, 0.0352, 0.4102, 0.0352, 0.4102, 0.0352, 0.4102, 0.0352, 0.4102, 0.0352, 0.4102, 0.0352, 0.4102, 0.0352, 0.4102, 0.0352, 0.4102, 0.0352, 0.4102, 0.0352, 0.4102, 0.0352, 0.4102, 0.0352, 0.4102, 0.0352, 0.4102, 0.0352, 0.4102, 0.0352, 0.4102, 0.0352, 0.4102, 0.0352, 0.4102, 0.0352, 0.4102, 0.0352, 0.4102, 0.0352, 0.4102, 0.0352, 0.4102, 0.0352, 0.4102, 0.0352, 0.4102, 0.0352, 0.4102, 0.0352, 0.4102, 0.0352, 0.4102, 0.0352, 0.4102, 0.0352, 0.4102, 0.0352, 0.4102, 0.0352, 0.4102, 0.0352, 0.4102, 0.0352, 0.4102, 0.0352, 0.4102, 0.0352, 0.4102, 0.0352, 0.4102, 0.0352, 0.4102, 0.0352, 0.4102, 0.0352, 0.4102, 0.0352, 0.4102, 0.0352, 0.4102, 0.0352, 0.4102, 0.0352, 0.4102, 0.0352, 0.4102, 0.0352, 0.4102, 0.0352, 0.4102, 0.0352, 0.4102, 0.0352, 0.4102, 0.0352, 0.5352, 0.0352, 0.5352, 0.0352, 0.5352, 0.0352, 0.5352, 0.0352, 0.5352, 0.0352, 0.5352, 0.0352, 0.5352, 0.0352, 0.5352, 0.0352, 0.5352, 0.0352, 0.5352, 0.0352, 0.5352, 0.0352, 0.5352, 0.0352, 0.5352, 0.0352, 0.5352, 0.0352, 0.5352, 0.0352, 0.5352, 0.0352, 0.5352, 0.0352, 0.5352, 0.0352, 0.5352, 0.0352, 0.5352, 0.0352, 0.4102, 0.0352, 0.4102, 0.0352, 0.4102, 0.0352, 0.4102, 0.0352, 0.4102, 0.0352, 0.4102, 0.0352, 0.4102, 0.0352, 0.4102, 0.0352, 0.4102, 0.0352, 0.4102, 0.0352, 0.4102, 0.0352, 0.4102, 0.0352, 0.5352, 0.0352, 0.5352, 0.0352, 0.5352, 0.0352, 0.5352, 0.0352, 0.5352, 0.0352, 0.5352, 0.0352, 0.5352, 0.0352, 0.5352, 0.0352, 0.5352, 0.0352, 0.5352, 0.0352, 0.5352, 0.0352, 0.5352, 0.0352, 0.5352, 0.0352, 0.5352, 0.0352, 0.5352, 0.0352, 0.5352, 0.0352, 0.5352, 0.0352, 0.5352, 0.0352, 0.5352, 0.0352, 0.5352, 0.0352, 0.4102, 0.0352, 0.4102, 0.0352, 0.4102, 0.0352, 0.4102, 0.0352, 0.4102, 0.0352, 0.4102, 0.0352, 0.4102, 0.0352, 0.4102, 0.0352, 0.4102, 0.0352, 0.4102, 0.0352, 0.4102, 0.0352, 0.4102, 0.0352, 0.4102, 0.0352, 0.4102, 0.0352, 0.4102, 0.0352, 0.4102, 0.0352, 0.4102, 0.0352, 0.4102, 0.0352, 0.4102, 0.0352, 0.4102, 0.0352, 0.4102, 0.0352, 0.4102, 0.0352, 0.4102, 0.0352, 0.4102, 0.0352, 0.4102, 0.0352, 0.4102, 0.0352, 0.4102, 0.0352, 0.4102, 0.0352, 0.4102, 0.0352, 0.4102, 0.0352, 0.4102, 0.0352, 0.4102, 0.0352, 0.4102, 0.0352, 0.4102, 0.0352, 0.4102, 0.0352, 0.4102, 0.0352, 0.4102, 0.0352, 0.4102, 0.0352, 0.4102, 0.0352, 0.4102, 0.0352, 0.4102, 0.0352, 0.4102, 0.0352, 0.4102, 0.0352, 0.4102, 0.0352, 0.4102, 0.0352, 0.4102, 0.0352, 0.4102, 0.0352, 0.4102, 0.0352, 0.4102, 0.0352])
me_wpn_sword_iron_01_001.materials.append(mat_weaponpalette)
me_wpn_sword_iron_01_001.update()
me_wpn_spear_iron_01_001 = bpy.data.meshes.new('wpn_spear_iron_01.001')
me_wpn_spear_iron_01_001.from_pydata([(0.013, 0.0, 0.795), (0.0, 0.0, 0.84), (0.0, 0.019, -0.58), (0.0, 0.016, 0.57), (0.01645, 0.0095, -0.58), (0.01386, 0.008, 0.57), (0.01645, -0.0095, -0.58), (0.01386, -0.008, 0.57), (0.0, -0.019, -0.58), (0.0, -0.016, 0.57), (-0.01645, -0.0095, -0.58), (-0.01386, -0.008, 0.57), (-0.01645, 0.0095, -0.58), (-0.01386, 0.008, 0.57), (-0.006962, 0.02251, -0.056), (-0.006962, 0.02251, -0.014), (0.01601, 0.01728, -0.056), (0.01601, 0.01728, -0.014), (0.02297, -0.005224, -0.056), (0.02297, -0.005224, -0.014), (0.006962, -0.02251, -0.056), (0.006962, -0.02251, -0.014), (-0.01601, -0.01728, -0.056), (-0.01601, -0.01728, -0.014), (-0.02297, 0.005224, -0.056), (-0.02297, 0.005224, -0.014), (-0.006962, 0.02251, -0.001), (-0.006962, 0.02251, 0.041), (0.01601, 0.01728, -0.001), (0.01601, 0.01728, 0.041), (0.02297, -0.005224, -0.001), (0.02297, -0.005224, 0.041), (0.006962, -0.02251, -0.001), (0.006962, -0.02251, 0.041), (-0.01601, -0.01728, -0.001), (-0.01601, -0.01728, 0.041), (-0.02297, 0.005224, -0.001), (-0.02297, 0.005224, 0.041), (-0.006457, 0.02087, -0.58), (-0.006457, 0.02087, -0.556), (0.01485, 0.01603, -0.58), (0.01485, 0.01603, -0.556), (0.02131, -0.004845, -0.58), (0.02131, -0.004845, -0.556), (0.006457, -0.02087, -0.58), (0.006457, -0.02087, -0.556), (-0.01485, -0.01603, -0.58), (-0.01485, -0.01603, -0.556), (-0.02131, 0.004845, -0.58), (-0.02131, 0.004845, -0.556), (0.021, 0.0, 0.74), (0.024, 0.0, 0.68), (0.021, 0.0, 0.62), (0.012, 0.0, 0.572), (-0.012, 0.0, 0.572), (-0.021, 0.0, 0.62), (-0.024, 0.0, 0.68), (-0.021, 0.0, 0.74), (-0.013, 0.0, 0.795), (0.0, 0.0045, 0.77), (0.00585, 0.0045, 0.7475), (0.00945, 0.0045, 0.72), (0.0108, 0.0045, 0.69), (0.00945, 0.0045, 0.66), (0.0054, 0.0045, 0.636), (-0.0054, 0.0045, 0.636), (-0.00945, 0.0045, 0.66), (-0.0108, 0.0045, 0.69), (-0.00945, 0.0045, 0.72), (-0.00585, 0.0045, 0.7475), (0.0, 0.005, 0.7), (0.0, -0.0045, 0.77), (0.00585, -0.0045, 0.7475), (0.00945, -0.0045, 0.72), (0.0108, -0.0045, 0.69), (0.00945, -0.0045, 0.66), (0.0054, -0.0045, 0.636), (-0.0054, -0.0045, 0.636), (-0.00945, -0.0045, 0.66), (-0.0108, -0.0045, 0.69), (-0.00945, -0.0045, 0.72), (-0.00585, -0.0045, 0.7475), (0.0, -0.005, 0.7)], [], [(55, 56, 67, 66), (54, 55, 66, 65), (2, 3, 5, 4), (56, 57, 68, 67), (57, 58, 69, 68), (4, 5, 7, 6), (26, 27, 29, 28), (14, 15, 17, 16), (6, 7, 9, 8), (38, 39, 41, 40), (53, 54, 65, 64), (8, 9, 11, 10), (5, 3, 13, 11, 9, 7), (50, 51, 62, 61), (10, 11, 13, 12), (18, 19, 21, 20), (16, 17, 19, 18), (12, 13, 3, 2), (2, 4, 6, 8, 10, 12), (20, 21, 23, 22), (19, 17, 15, 25, 23, 21), (0, 50, 61, 60), (22, 23, 25, 24), (30, 31, 33, 32), (28, 29, 31, 30), (24, 25, 15, 14), (20, 22, 24, 14, 16, 18), (32, 33, 35, 34), (29, 27, 37, 35, 33, 31), (52, 53, 64, 63), (34, 35, 37, 36), (42, 43, 45, 44), (40, 41, 43, 42), (36, 37, 27, 26), (30, 32, 34, 36, 26, 28), (44, 45, 47, 46), (1, 0, 60, 59), (40, 42, 44, 46, 48, 38), (46, 47, 49, 48), (51, 52, 63, 62), (58, 1, 59, 69), (48, 49, 39, 38), (45, 43, 41, 39, 49, 47), (59, 60, 70), (60, 61, 70), (61, 62, 70), (62, 63, 70), (63, 64, 70), (64, 65, 70), (65, 66, 70), (66, 67, 70), (67, 68, 70), (68, 69, 70), (69, 59, 70), (0, 1, 71, 72), (50, 0, 72, 73), (51, 50, 73, 74), (52, 51, 74, 75), (53, 52, 75, 76), (54, 53, 76, 77), (55, 54, 77, 78), (56, 55, 78, 79), (57, 56, 79, 80), (58, 57, 80, 81), (1, 58, 81, 71), (72, 71, 82), (73, 72, 82), (74, 73, 82), (75, 74, 82), (76, 75, 82), (77, 76, 82), (78, 77, 82), (79, 78, 82), (80, 79, 82), (81, 80, 82), (71, 81, 82)])
_uv = me_wpn_spear_iron_01_001.uv_layers.new(name='UVMap')
_uv.uv.foreach_set('vector', [0.5352, 0.0352, 0.5352, 0.0352, 0.5352, 0.0352, 0.5352, 0.0352, 0.4102, 0.0352, 0.4102, 0.0352, 0.4102, 0.0352, 0.4102, 0.0352, 0.4102, 0.0352, 0.4102, 0.0352, 0.4102, 0.0352, 0.4102, 0.0352, 0.5352, 0.0352, 0.5352, 0.0352, 0.5352, 0.0352, 0.5352, 0.0352, 0.5352, 0.0352, 0.5352, 0.0352, 0.5352, 0.0352, 0.5352, 0.0352, 0.4102, 0.0352, 0.4102, 0.0352, 0.4102, 0.0352, 0.4102, 0.0352, 0.1602, 0.0352, 0.1602, 0.0352, 0.1602, 0.0352, 0.1602, 0.0352, 0.1602, 0.0352, 0.1602, 0.0352, 0.1602, 0.0352, 0.1602, 0.0352, 0.4102, 0.0352, 0.4102, 0.0352, 0.4102, 0.0352, 0.4102, 0.0352, 0.1875, 0.1406, 0.1875, 0.1406, 0.1875, 0.1406, 0.1875, 0.1406, 0.4102, 0.0352, 0.4102, 0.0352, 0.4102, 0.0352, 0.4102, 0.0352, 0.4102, 0.0352, 0.4102, 0.0352, 0.4102, 0.0352, 0.4102, 0.0352, 0.4102, 0.0352, 0.4102, 0.0352, 0.4102, 0.0352, 0.4102, 0.0352, 0.4102, 0.0352, 0.4102, 0.0352, 0.5352, 0.0352, 0.5352, 0.0352, 0.5352, 0.0352, 0.5352, 0.0352, 0.4102, 0.0352, 0.4102, 0.0352, 0.4102, 0.0352, 0.4102, 0.0352, 0.1602, 0.0352, 0.1602, 0.0352, 0.1602, 0.0352, 0.1602, 0.0352, 0.1602, 0.0352, 0.1602, 0.0352, 0.1602, 0.0352, 0.1602, 0.0352, 0.4102, 0.0352, 0.4102, 0.0352, 0.4102, 0.0352, 0.4102, 0.0352, 0.4102, 0.0352, 0.4102, 0.0352, 0.4102, 0.0352, 0.4102, 0.0352, 0.4102, 0.0352, 0.4102, 0.0352, 0.1602, 0.0352, 0.1602, 0.0352, 0.1602, 0.0352, 0.1602, 0.0352, 0.1602, 0.0352, 0.1602, 0.0352, 0.1602, 0.0352, 0.1602, 0.0352, 0.1602, 0.0352, 0.1602, 0.0352, 0.5352, 0.0352, 0.5352, 0.0352, 0.5352, 0.0352, 0.5352, 0.0352, 0.1602, 0.0352, 0.1602, 0.0352, 0.1602, 0.0352, 0.1602, 0.0352, 0.1602, 0.0352, 0.1602, 0.0352, 0.1602, 0.0352, 0.1602, 0.0352, 0.1602, 0.0352, 0.1602, 0.0352, 0.1602, 0.0352, 0.1602, 0.0352, 0.1602, 0.0352, 0.1602, 0.0352, 0.1602, 0.0352, 0.1602, 0.0352, 0.1602, 0.0352, 0.1602, 0.0352, 0.1602, 0.0352, 0.1602, 0.0352, 0.1602, 0.0352, 0.1602, 0.0352, 0.1602, 0.0352, 0.1602, 0.0352, 0.1602, 0.0352, 0.1602, 0.0352, 0.1602, 0.0352, 0.1602, 0.0352, 0.1602, 0.0352, 0.1602, 0.0352, 0.1602, 0.0352, 0.1602, 0.0352, 0.4102, 0.0352, 0.4102, 0.0352, 0.4102, 0.0352, 0.4102, 0.0352, 0.1602, 0.0352, 0.1602, 0.0352, 0.1602, 0.0352, 0.1602, 0.0352, 0.1875, 0.1406, 0.1875, 0.1406, 0.1875, 0.1406, 0.1875, 0.1406, 0.1875, 0.1406, 0.1875, 0.1406, 0.1875, 0.1406, 0.1875, 0.1406, 0.1602, 0.0352, 0.1602, 0.0352, 0.1602, 0.0352, 0.1602, 0.0352, 0.1602, 0.0352, 0.1602, 0.0352, 0.1602, 0.0352, 0.1602, 0.0352, 0.1602, 0.0352, 0.1602, 0.0352, 0.1875, 0.1406, 0.1875, 0.1406, 0.1875, 0.1406, 0.1875, 0.1406, 0.4102, 0.0352, 0.4102, 0.0352, 0.4102, 0.0352, 0.4102, 0.0352, 0.1875, 0.1406, 0.1875, 0.1406, 0.1875, 0.1406, 0.1875, 0.1406, 0.1875, 0.1406, 0.1875, 0.1406, 0.1875, 0.1406, 0.1875, 0.1406, 0.1875, 0.1406, 0.1875, 0.1406, 0.5352, 0.0352, 0.5352, 0.0352, 0.5352, 0.0352, 0.5352, 0.0352, 0.4102, 0.0352, 0.4102, 0.0352, 0.4102, 0.0352, 0.4102, 0.0352, 0.1875, 0.1406, 0.1875, 0.1406, 0.1875, 0.1406, 0.1875, 0.1406, 0.1875, 0.1406, 0.1875, 0.1406, 0.1875, 0.1406, 0.1875, 0.1406, 0.1875, 0.1406, 0.1875, 0.1406, 0.4102, 0.0352, 0.4102, 0.0352, 0.4102, 0.0352, 0.4102, 0.0352, 0.4102, 0.0352, 0.4102, 0.0352, 0.4102, 0.0352, 0.4102, 0.0352, 0.4102, 0.0352, 0.4102, 0.0352, 0.4102, 0.0352, 0.4102, 0.0352, 0.4102, 0.0352, 0.4102, 0.0352, 0.4102, 0.0352, 0.4102, 0.0352, 0.4102, 0.0352, 0.4102, 0.0352, 0.4102, 0.0352, 0.4102, 0.0352, 0.4102, 0.0352, 0.4102, 0.0352, 0.4102, 0.0352, 0.4102, 0.0352, 0.4102, 0.0352, 0.4102, 0.0352, 0.4102, 0.0352, 0.4102, 0.0352, 0.4102, 0.0352, 0.4102, 0.0352, 0.4102, 0.0352, 0.4102, 0.0352, 0.4102, 0.0352, 0.4102, 0.0352, 0.4102, 0.0352, 0.4102, 0.0352, 0.4102, 0.0352, 0.5352, 0.0352, 0.5352, 0.0352, 0.5352, 0.0352, 0.5352, 0.0352, 0.5352, 0.0352, 0.5352, 0.0352, 0.5352, 0.0352, 0.5352, 0.0352, 0.5352, 0.0352, 0.5352, 0.0352, 0.5352, 0.0352, 0.5352, 0.0352, 0.4102, 0.0352, 0.4102, 0.0352, 0.4102, 0.0352, 0.4102, 0.0352, 0.4102, 0.0352, 0.4102, 0.0352, 0.4102, 0.0352, 0.4102, 0.0352, 0.4102, 0.0352, 0.4102, 0.0352, 0.4102, 0.0352, 0.4102, 0.0352, 0.5352, 0.0352, 0.5352, 0.0352, 0.5352, 0.0352, 0.5352, 0.0352, 0.5352, 0.0352, 0.5352, 0.0352, 0.5352, 0.0352, 0.5352, 0.0352, 0.5352, 0.0352, 0.5352, 0.0352, 0.5352, 0.0352, 0.5352, 0.0352, 0.4102, 0.0352, 0.4102, 0.0352, 0.4102, 0.0352, 0.4102, 0.0352, 0.4102, 0.0352, 0.4102, 0.0352, 0.4102, 0.0352, 0.4102, 0.0352, 0.4102, 0.0352, 0.4102, 0.0352, 0.4102, 0.0352, 0.4102, 0.0352, 0.4102, 0.0352, 0.4102, 0.0352, 0.4102, 0.0352, 0.4102, 0.0352, 0.4102, 0.0352, 0.4102, 0.0352, 0.4102, 0.0352, 0.4102, 0.0352, 0.4102, 0.0352, 0.4102, 0.0352, 0.4102, 0.0352, 0.4102, 0.0352, 0.4102, 0.0352, 0.4102, 0.0352, 0.4102, 0.0352, 0.4102, 0.0352, 0.4102, 0.0352, 0.4102, 0.0352, 0.4102, 0.0352, 0.4102, 0.0352, 0.4102, 0.0352, 0.4102, 0.0352, 0.4102, 0.0352, 0.4102, 0.0352, 0.4102, 0.0352])
me_wpn_spear_iron_01_001.materials.append(mat_weaponpalette)
me_wpn_spear_iron_01_001.update()
me_ref_character_18m = bpy.data.meshes.new('ref_character_18m')
me_ref_character_18m.from_pydata([(-0.5, -0.5, -0.5), (-0.5, -0.5, 0.5), (-0.5, 0.5, -0.5), (-0.5, 0.5, 0.5), (0.5, -0.5, -0.5), (0.5, -0.5, 0.5), (0.5, 0.5, -0.5), (0.5, 0.5, 0.5)], [], [(0, 1, 3, 2), (2, 3, 7, 6), (6, 7, 5, 4), (4, 5, 1, 0), (2, 6, 4, 0), (7, 3, 1, 5)])
me_ref_character_18m.update()

# ---- objects
ob_wpn_pickaxe_stone_01 = bpy.data.objects.new('wpn_pickaxe_stone_01', me_wpn_pickaxe_stone_01)
ob_wpn_pickaxe_iron_01 = bpy.data.objects.new('wpn_pickaxe_iron_01', me_wpn_pickaxe_iron_01)
ob_light = bpy.data.objects.new('Light', light_light)
ob_camera = bpy.data.objects.new('Camera', cam_camera)
ob_wpn_axe_stone_01 = bpy.data.objects.new('wpn_axe_stone_01', me_wpn_axe_stone_01)
ob_wpn_knife_stone_01 = bpy.data.objects.new('wpn_knife_stone_01', me_wpn_knife_stone_01)
ob_wpn_sword_stone_01 = bpy.data.objects.new('wpn_sword_stone_01', me_wpn_sword_stone_01)
ob_wpn_spear_stone_01 = bpy.data.objects.new('wpn_spear_stone_01', me_wpn_spear_stone_01)
ob_wpn_axe_iron_01 = bpy.data.objects.new('wpn_axe_iron_01', me_wpn_axe_iron_01_003)
ob_wpn_knife_iron_01 = bpy.data.objects.new('wpn_knife_iron_01', me_wpn_knife_iron_01_001)
ob_wpn_sword_iron_01 = bpy.data.objects.new('wpn_sword_iron_01', me_wpn_sword_iron_01_001)
ob_wpn_spear_iron_01 = bpy.data.objects.new('wpn_spear_iron_01', me_wpn_spear_iron_01_001)
ob_ref_character_18m = bpy.data.objects.new('ref_character_18m', me_ref_character_18m)

# ---- transforms, parenting, visibility, modifiers, constraints
ob_wpn_pickaxe_stone_01.location = (-0.5, 0.0, 0.155)
ob_wpn_pickaxe_iron_01.location = (-0.5, 0.6, 0.15)
ob_light.location = (4.076, 1.005, 5.904)
ob_light.rotation_euler = (0.6503, 0.05522, 1.866)
ob_light.lock_rotations_4d = False
ob_light.empty_display_type = 'ARROWS'
ob_light.color = (0.0, 0.0, 0.0, 0.0)
ob_light.lineart.crease_threshold = 0.0
ob_camera.location = (-0.12, -2.1, 0.33)
ob_camera.rotation_euler = (1.571, -0.0, 0.0)
ob_camera.lock_rotations_4d = False
ob_camera.empty_display_type = 'ARROWS'
ob_camera.color = (0.0, 0.0, 0.0, 0.0)
ob_camera.display_type = 'WIRE'
ob_camera.lineart.crease_threshold = 0.0
ob_wpn_axe_stone_01.location = (0.0, 0.0, 0.155)
ob_wpn_knife_stone_01.location = (0.45, 0.0, 0.065)
ob_wpn_sword_stone_01.location = (0.85, 0.0, 0.085)
ob_wpn_spear_stone_01.location = (1.3, 0.0, 0.58)
ob_wpn_axe_iron_01.location = (0.0, 0.6, 0.15)
ob_wpn_knife_iron_01.location = (0.45, 0.6, 0.065)
ob_wpn_sword_iron_01.location = (0.85, 0.6, 0.085)
ob_wpn_spear_iron_01.location = (1.3, 0.6, 0.58)
ob_ref_character_18m.location = (1.2, 0.0, 0.9)
ob_ref_character_18m.scale = (0.4, 0.3, 1.8)
ob_ref_character_18m.display_type = 'WIRE'

# ---- collection membership
scene.collection.objects.link(ob_wpn_pickaxe_stone_01)
scene.collection.objects.link(ob_wpn_pickaxe_iron_01)
col_collection.objects.link(ob_light)
col_collection.objects.link(ob_camera)
col_lowpoly.objects.link(ob_wpn_axe_stone_01)
col_lowpoly.objects.link(ob_wpn_knife_stone_01)
col_lowpoly.objects.link(ob_wpn_sword_stone_01)
col_lowpoly.objects.link(ob_wpn_spear_stone_01)
col_lowpoly.objects.link(ob_wpn_axe_iron_01)
col_lowpoly.objects.link(ob_wpn_knife_iron_01)
col_lowpoly.objects.link(ob_wpn_sword_iron_01)
col_lowpoly.objects.link(ob_wpn_spear_iron_01)
col_ref.objects.link(ob_ref_character_18m)

# ---- scene / render settings (as saved in the file)
scene.frame_start = 1; scene.frame_end = 250; scene.frame_set(1)
scene.render.engine = 'BLENDER_EEVEE_NEXT'
scene.render.resolution_x = 900
scene.render.resolution_y = 900
scene.render.bake_bias = 0.0
scene.render.bake_samples = 0
scene.cycles.sampling_pattern = 'TABULATED_SOBOL'
scene.eevee.use_volume_custom_range = False
scene.view_settings.view_transform = 'Standard'
bpy.context.view_layer.update()

# ---- added for rendering (the .blend has no active camera): camera
cam_auto = bpy.data.cameras.new('AutoCamera')
cam_auto.lens = 50.0
cam_auto.sensor_width = 36.0
cam_auto.clip_end = 1000.0
ob_auto_camera = bpy.data.objects.new('AutoCamera', cam_auto)
scene.collection.objects.link(ob_auto_camera)
ob_auto_camera.location = (3.01294, -2.95694, 3.03435)
ob_auto_camera.rotation_euler = (1.09748, -7.21219e-08, 0.694738)
scene.camera = ob_auto_camera
bpy.context.view_layer.update()
